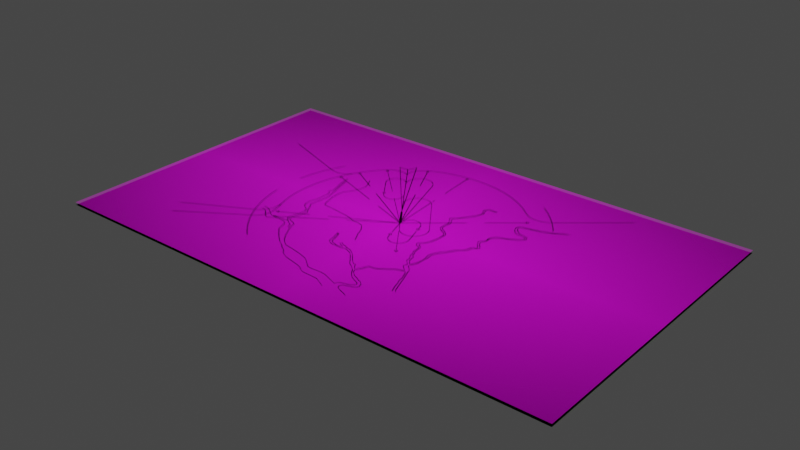 # Source: VGHS_Radar_Map_12nm.blend  (saved by Blender 3.6.13; exported with 4.5.12 LTS)
import bpy
from mathutils import Matrix  # noqa: F401  (used for matrix-valued properties, if any)

bpy.ops.wm.read_factory_settings(use_empty=True)
scene = bpy.context.scene
scene.name = 'Scene'

# ---- collections
col_reference_image = bpy.data.collections.new('Reference_Image'); scene.collection.children.link(col_reference_image)
col_map_item = bpy.data.collections.new('Map_Item'); scene.collection.children.link(col_map_item)
col_geometry_node_item = bpy.data.collections.new('Geometry Node Item'); col_map_item.children.link(col_geometry_node_item)
col_xtra_item = bpy.data.collections.new('Xtra_Item'); col_map_item.children.link(col_xtra_item)
col_text_item = bpy.data.collections.new('Text_Item'); col_map_item.children.link(col_text_item)
col_route_item = bpy.data.collections.new('Route_Item'); col_map_item.children.link(col_route_item)
col_all_theme_map = bpy.data.collections.new('All_Theme_Map'); scene.collection.children.link(col_all_theme_map)

# ---- images (referenced by path relative to the original .blend; pixels are not part of the script)
import os
ASSET_DIR = os.environ.get("B2B_ASSET_DIR", "")  # directory of the original .blend (textures are referenced by path, not embedded)
HERE = os.path.dirname(os.path.abspath(__file__))  # packed textures are extracted next to this script under _unpacked/

def load_image(name, relpath, width, height, colorspace="sRGB"):
    """Load a texture the original file referenced (path relative to the .blend, or extracted next to this script)."""
    p = next((c for c in (os.path.join(HERE, relpath), os.path.join(ASSET_DIR, relpath)) if relpath and os.path.exists(c)), "")
    if p:
        img = bpy.data.images.load(p, check_existing=True)
        img.name = name
    else:  # same state as the original file: an image datablock whose file is absent (Cycles renders it pink)
        img = bpy.data.images.new(name, width, height)
        img.source = "FILE"
        img.filepath = "//" + (relpath or name)
    img.colorspace_settings.name = colorspace
    return img
img_vor_dme_arc_psd = load_image('VOR_DME_Arc.psd', 'Reference Map/VOR_DME_Arc.psd', 1024, 1024, 'sRGB')
img_vor_dme_ils_psd = load_image('VOR_DME_ILS.psd', 'Reference Map/VOR_DME_ILS.psd', 1024, 1024, 'sRGB')
img_map_color_palette_m2_psd = load_image('Map_Color_Palette M2.psd', 'Map_Color_Palette M2.psd', 1024, 1024, 'sRGB')
img_rm_satelite_12nm_psd = load_image('RM_Satelite_12nm.psd', 'RM_Satelite_12nm.psd', 1024, 1024, 'sRGB')

# ---- materials (node trees are filled in below, after node groups)
mat_vor_dme_arc = bpy.data.materials.new('VOR_DME_Arc')
mat_vor_dme_arc.surface_render_method = 'BLENDED'
mat_vor_dme_arc.blend_method = 'BLEND'
mat_vor_dme_ils = bpy.data.materials.new('VOR_DME_ILS')
mat_vor_dme_ils.surface_render_method = 'BLENDED'
mat_vor_dme_ils.blend_method = 'BLEND'
mat_map_color_palette = bpy.data.materials.new('Map_Color_Palette')
mat_map_color_palette.use_transparent_shadow = False
mat_map_color_palette.diffuse_color = (0.0, 1.0, 0.813, 1.0)
mat_rm_satelite_12nm = bpy.data.materials.new('RM_Satelite_12nm')
mat_rm_satelite_12nm.surface_render_method = 'BLENDED'
mat_rm_satelite_12nm.blend_method = 'BLEND'

# ---- node groups
ng_gn_area_circle = bpy.data.node_groups.new('GN Area_Circle', 'GeometryNodeTree')
_s = ng_gn_area_circle.interface.new_socket(name='Geometry', in_out='OUTPUT', socket_type='NodeSocketGeometry')
_s = ng_gn_area_circle.interface.new_socket(name='Geometry', in_out='INPUT', socket_type='NodeSocketGeometry')
ng_gn_area_circle.is_modifier = True
_N = ng_gn_area_circle.nodes; _L = ng_gn_area_circle.links
n0 = _N.new('NodeGroupInput'); n0.name = 'Group Input'; n0.location = (-858, -15)
n1 = _N.new('GeometryNodeCurvePrimitiveCircle'); n1.name = 'Curve Circle 12nm'; n1.location = (-516, 75)
n1.label = 'Curve Circle 12nm'
n1.inputs[0].default_value = 60
n1.inputs[4].default_value = 222.2
n2 = _N.new('GeometryNodeCurvePrimitiveCircle'); n2.name = 'Curve Circle 14nm'; n2.location = (-518, -71)
n2.label = 'Curve Circle 14nm'
n2.inputs[0].default_value = 70
n2.inputs[4].default_value = 259.3
n3 = _N.new('GeometryNodeJoinGeometry'); n3.name = 'Join Geometry'; n3.location = (-256, 140)
n4 = _N.new('GeometryNodeCurveToMesh'); n4.name = 'Curve to Mesh'; n4.location = (-22, -65)
n5 = _N.new('NodeGroupOutput'); n5.name = 'Group Output'; n5.location = (245, -67)
n6 = _N.new('GeometryNodeCurvePrimitiveCircle'); n6.name = 'Curve Circle 10nm'; n6.location = (-517, 220)
n6.label = 'Curve Circle 10nm'
n6.inputs[0].default_value = 50
n6.inputs[4].default_value = 185.2
n7 = _N.new('GeometryNodeCurvePrimitiveCircle'); n7.name = 'Curve Circle 6nm'; n7.location = (-519, 372)
n7.label = 'Curve Circle 6nm'
n7.inputs[0].default_value = 50
n7.inputs[4].default_value = 111.1
n8 = _N.new('GeometryNodeCurvePrimitiveCircle'); n8.name = 'Curve Circle 4nm'; n8.location = (-514, 534)
n8.label = 'Curve Circle 4nm'
n8.inputs[0].default_value = 50
n8.inputs[4].default_value = 74.08
_L.new(n6.outputs[0], n3.inputs[0])
_L.new(n1.outputs[0], n3.inputs[0])
_L.new(n2.outputs[0], n3.inputs[0])
_L.new(n3.outputs[0], n4.inputs[0])
_L.new(n4.outputs[0], n5.inputs[0])
_L.new(n7.outputs[0], n3.inputs[0])
_L.new(n8.outputs[0], n3.inputs[0])
n5.is_active_output = True
ng_line_thickness = bpy.data.node_groups.new('Line Thickness', 'GeometryNodeTree')
_s = ng_line_thickness.interface.new_socket(name='Geometry', in_out='OUTPUT', socket_type='NodeSocketGeometry')
_s = ng_line_thickness.interface.new_socket(name='Geometry', in_out='INPUT', socket_type='NodeSocketGeometry')
_s = ng_line_thickness.interface.new_socket(name='Width', in_out='INPUT', socket_type='NodeSocketFloat')
_s.default_value = 1.0
_s.min_value = 0.0
_s.max_value = 100.0
_s = ng_line_thickness.interface.new_socket(name='Is Mesh', in_out='INPUT', socket_type='NodeSocketBool')
_s = ng_line_thickness.interface.new_socket(name='X Index', in_out='INPUT', socket_type='NodeSocketInt')
_s.min_value = 0
_s.max_value = 3
_s = ng_line_thickness.interface.new_socket(name='Y Index', in_out='INPUT', socket_type='NodeSocketInt')
ng_line_thickness.is_modifier = True
_N = ng_line_thickness.nodes; _L = ng_line_thickness.links
n0 = _N.new('GeometryNodeCurvePrimitiveLine'); n0.name = 'Curve Line'; n0.location = (-173, -56)
n1 = _N.new('ShaderNodeCombineXYZ'); n1.name = 'Combine XYZ'; n1.location = (-403, -89)
n2 = _N.new('ShaderNodeCombineXYZ'); n2.name = 'Combine XYZ.001'; n2.location = (-377, -246)
n3 = _N.new('ShaderNodeMath'); n3.name = 'Math'; n3.location = (-591, -81)
n3.operation = 'DIVIDE'
n3.inputs[1].default_value = -2.0
n4 = _N.new('ShaderNodeMath'); n4.name = 'Math.001'; n4.location = (-593, -250)
n4.operation = 'DIVIDE'
n4.inputs[1].default_value = 2.0
n5 = _N.new('GeometryNodeMeshToCurve'); n5.name = 'Mesh to Curve'; n5.location = (-799, -4)
n6 = _N.new('GeometryNodeSwitch'); n6.name = 'Switch'; n6.location = (-599, 147)
n7 = _N.new('NodeGroupOutput'); n7.name = 'Group Output'; n7.location = (1216, 118)
n8 = _N.new('GeometryNodeRealizeInstances'); n8.name = 'Realize Instances'; n8.location = (529, -182)
n9 = _N.new('GeometryNodeStoreNamedAttribute'); n9.name = 'Store Named Attribute'; n9.location = (749, -112)
n9.data_type = 'FLOAT2'
n9.domain = 'CORNER'
n9.inputs[2].default_value = 'UVMap'
n10 = _N.new('GeometryNodeSetMaterial'); n10.name = 'Set Material'; n10.location = (943, -142)
n10.inputs[2].default_value = mat_map_color_palette
n11 = _N.new('ShaderNodeMath'); n11.name = 'Math.002'; n11.location = (235, -340)
n11.operation = 'DIVIDE'
n12 = _N.new('ShaderNodeMath'); n12.name = 'Math.003'; n12.location = (393, -510)
n12.inputs[1].default_value = 0.125
n13 = _N.new('ShaderNodeMath'); n13.name = 'Math.004'; n13.location = (233, -510)
n13.operation = 'DIVIDE'
n14 = _N.new('ShaderNodeMath'); n14.name = 'Math.005'; n14.location = (388, -340)
n14.inputs[1].default_value = 0.125
n15 = _N.new('ShaderNodeCombineXYZ'); n15.name = 'Combine XYZ.002'; n15.location = (580, -334)
n16 = _N.new('GeometryNodeCurveToMesh'); n16.name = 'Curve to Mesh'; n16.location = (60, 59)
n17 = _N.new('NodeGroupInput'); n17.name = 'Group Input.001'; n17.location = (12, -438)
n18 = _N.new('NodeGroupInput'); n18.name = 'Group Input.002'; n18.location = (-836, 243)
n19 = _N.new('NodeGroupInput'); n19.name = 'Group Input'; n19.location = (-1149, 25)
n20 = _N.new('GeometryNodeSetCurveRadius'); n20.name = 'Set Curve Radius'; n20.location = (-362, 143)
n20.inputs[2].default_value = 1.0
n21 = _N.new('GeometryNodeInputNamedAttribute'); n21.name = 'Named Attribute'; n21.location = (35, 59)
n21.inputs[0].default_value = 'radius'
n22 = _N.new('GeometryNodeSwitch'); n22.name = 'Switch.001'; n22.location = (35, 59)
n22.input_type = 'FLOAT'
n22.inputs[1].default_value = 1.0
_L.new(n0.outputs[0], n16.inputs[1])
_L.new(n3.outputs[0], n1.inputs[0])
_L.new(n19.outputs[1], n3.inputs[0])
_L.new(n1.outputs[0], n0.inputs[0])
_L.new(n19.outputs[1], n4.inputs[0])
_L.new(n4.outputs[0], n2.inputs[0])
_L.new(n2.outputs[0], n0.inputs[1])
_L.new(n5.outputs[0], n6.inputs[2])
_L.new(n19.outputs[0], n6.inputs[1])
_L.new(n20.outputs[0], n16.inputs[0])
_L.new(n19.outputs[0], n5.inputs[0])
_L.new(n8.outputs[0], n9.inputs[0])
_L.new(n9.outputs[0], n10.inputs[0])
_L.new(n11.outputs[0], n14.inputs[0])
_L.new(n13.outputs[0], n12.inputs[0])
_L.new(n14.outputs[0], n15.inputs[0])
_L.new(n12.outputs[0], n15.inputs[1])
_L.new(n15.outputs[0], n9.inputs[3])
_L.new(n10.outputs[0], n7.inputs[0])
_L.new(n16.outputs[0], n8.inputs[0])
_L.new(n17.outputs[3], n11.inputs[1])
_L.new(n17.outputs[4], n13.inputs[1])
_L.new(n18.outputs[2], n6.inputs[0])
_L.new(n6.outputs[0], n20.inputs[0])
_L.new(n21.outputs[1], n22.inputs[0])
_L.new(n21.outputs[0], n22.inputs[2])
_L.new(n22.outputs[0], n16.inputs[2])
n7.is_active_output = True
ng_dme_text = bpy.data.node_groups.new('DME Text', 'GeometryNodeTree')
_s = ng_dme_text.interface.new_socket(name='Geometry', in_out='OUTPUT', socket_type='NodeSocketGeometry')
_s = ng_dme_text.interface.new_socket(name='Top String', in_out='INPUT', socket_type='NodeSocketString')
_s = ng_dme_text.interface.new_socket(name='Down String', in_out='INPUT', socket_type='NodeSocketString')
_s.default_value = 'R 50'
_s = ng_dme_text.interface.new_socket(name='Distance', in_out='INPUT', socket_type='NodeSocketFloat')
_s.min_value = -1e+04
_s.max_value = 1e+04
_s = ng_dme_text.interface.new_socket(name='Angle', in_out='INPUT', socket_type='NodeSocketFloat')
_s.subtype = 'ANGLE'
_s.default_value = -0.8727
ng_dme_text.is_modifier = True
_N = ng_dme_text.nodes; _L = ng_dme_text.links
n0 = _N.new('GeometryNodeResampleCurve'); n0.name = 'Resample Curve'; n0.location = (265, 428)
n0.keep_last_segment = False
n0.inputs[2].default_value = 36
n1 = _N.new('GeometryNodeFillCurve'); n1.name = 'Fill Curve'; n1.location = (268, 258)
n2 = _N.new('GeometryNodeStringToCurves'); n2.name = 'String to Curves.001'; n2.location = (60, 425)
n2.font = None
n2.align_x = 'CENTER'
n2.align_y = 'BOTTOM'
n2.pivot_mode = 'MIDPOINT'
n2.inputs[1].default_value = 12.0
n3 = _N.new('GeometryNodeResampleCurve'); n3.name = 'Resample Curve.001'; n3.location = (272, 20)
n3.keep_last_segment = False
n3.inputs[2].default_value = 36
n4 = _N.new('GeometryNodeFillCurve'); n4.name = 'Fill Curve.001'; n4.location = (274, -150)
n5 = _N.new('GeometryNodeStringToCurves'); n5.name = 'String to Curves.002'; n5.location = (67, 17)
n5.font = None
n5.align_x = 'CENTER'
n5.align_y = 'TOP'
n5.pivot_mode = 'TOP_CENTER'
n5.inputs[1].default_value = 12.0
n5.inputs[4].default_value = 0.0
n6 = _N.new('NodeGroupInput'); n6.name = 'Group Input'; n6.location = (-358, -155)
n7 = _N.new('ShaderNodeCombineXYZ'); n7.name = 'Combine XYZ'; n7.location = (80, -372)
n8 = _N.new('ShaderNodeVectorRotate'); n8.name = 'Vector Rotate'; n8.location = (298, -356)
n9 = _N.new('ShaderNodeCombineXYZ'); n9.name = 'Combine XYZ.001'; n9.location = (294, -706)
n10 = _N.new('FunctionNodeRotateEuler'); n10.name = 'Rotate Euler'; n10.location = (466, -672)
n11 = _N.new('GeometryNodeJoinGeometry'); n11.name = 'Join Geometry'; n11.location = (495, -84)
n12 = _N.new('NodeReroute'); n12.name = 'Reroute'; n12.location = (234, -730)
n12.width = 16
n12.socket_idname = 'NodeSocketFloat'
n13 = _N.new('ShaderNodeMath'); n13.name = 'Math.001'; n13.location = (9, -646)
n13.width = 177
n13.operation = 'MULTIPLY'
n13.inputs[1].default_value = -1.0
n14 = _N.new('GeometryNodeTransform'); n14.name = 'Transform Geometry'; n14.location = (812, -390)
n15 = _N.new('NodeGroupOutput'); n15.name = 'Group Output.001'; n15.location = (1034, -424)
_L.new(n2.outputs[0], n0.inputs[0])
_L.new(n0.outputs[0], n1.inputs[0])
_L.new(n11.outputs[0], n14.inputs[0])
_L.new(n7.outputs[0], n8.inputs[0])
_L.new(n9.outputs[0], n10.inputs[1])
_L.new(n6.outputs[0], n2.inputs[0])
_L.new(n5.outputs[0], n3.inputs[0])
_L.new(n3.outputs[0], n4.inputs[0])
_L.new(n6.outputs[1], n5.inputs[0])
_L.new(n1.outputs[0], n11.inputs[0])
_L.new(n4.outputs[0], n11.inputs[0])
_L.new(n14.outputs[0], n15.inputs[0])
_L.new(n6.outputs[2], n7.inputs[1])
_L.new(n6.outputs[3], n13.inputs[0])
_L.new(n12.outputs[0], n8.inputs[3])
_L.new(n8.outputs[0], n14.inputs[1])
_L.new(n10.outputs[0], n14.inputs[2])
_L.new(n12.outputs[0], n9.inputs[2])
_L.new(n13.outputs[0], n12.inputs[0])
n15.is_active_output = True
ng_gn_dme_text = bpy.data.node_groups.new('GN DME Text', 'GeometryNodeTree')
_s = ng_gn_dme_text.interface.new_socket(name='Geometry', in_out='OUTPUT', socket_type='NodeSocketGeometry')
_s = ng_gn_dme_text.interface.new_socket(name='Geometry', in_out='INPUT', socket_type='NodeSocketGeometry')
ng_gn_dme_text.is_modifier = True
_N = ng_gn_dme_text.nodes; _L = ng_gn_dme_text.links
n0 = _N.new('NodeGroupOutput'); n0.name = 'Group Output'; n0.location = (2181, -55)
n1 = _N.new('GeometryNodeJoinGeometry'); n1.name = 'Join Geometry.001'; n1.location = (1970, -51)
n2 = _N.new('GeometryNodeGroup'); n2.name = 'Group.001'; n2.location = (1416, -227)
n2.node_tree = ng_dme_text
n2.inputs[0].default_value = '12 DME'
n2.inputs[1].default_value = '2000'
n2.inputs[2].default_value = 223.0
n2.inputs[3].default_value = -0.9233
n3 = _N.new('GeometryNodeGroup'); n3.name = 'Group'; n3.location = (1611, -266)
n3.node_tree = ng_dme_text
n3.inputs[0].default_value = '12 DME'
n3.inputs[1].default_value = '2000'
n3.inputs[2].default_value = 223.0
n3.inputs[3].default_value = -0.2566
n4 = _N.new('GeometryNodeGroup'); n4.name = 'Group.006'; n4.location = (1040, -133)
n4.node_tree = ng_dme_text
n4.inputs[0].default_value = 'ARC'
n4.inputs[1].default_value = '3000'
n4.inputs[2].default_value = 223.0
n4.inputs[3].default_value = -1.6
n5 = _N.new('GeometryNodeGroup'); n5.name = 'Group.007'; n5.location = (1234, -171)
n5.node_tree = ng_dme_text
n5.inputs[0].default_value = 'ARC'
n5.inputs[1].default_value = '3000'
n5.inputs[2].default_value = 223.0
n5.inputs[3].default_value = 0.3211
n6 = _N.new('GeometryNodeGroup'); n6.name = 'Group.004'; n6.location = (267, 115)
n6.node_tree = ng_dme_text
n6.inputs[0].default_value = 'IAF'
n6.inputs[1].default_value = '14 DME'
n6.inputs[2].default_value = 260.0
n6.inputs[3].default_value = -2.293
n7 = _N.new('GeometryNodeGroup'); n7.name = 'Group.002'; n7.location = (652, -27)
n7.node_tree = ng_dme_text
n7.inputs[0].default_value = 'IAF'
n7.inputs[1].default_value = '14 DME'
n7.inputs[2].default_value = 260.0
n7.inputs[3].default_value = -1.323
n8 = _N.new('GeometryNodeGroup'); n8.name = 'Group.003'; n8.location = (454, 30)
n8.node_tree = ng_dme_text
n8.inputs[0].default_value = 'IAF'
n8.inputs[1].default_value = '14 DME'
n8.inputs[2].default_value = 260.0
n8.inputs[3].default_value = -1.894
n9 = _N.new('GeometryNodeGroup'); n9.name = 'Group.005'; n9.location = (861, -70)
n9.node_tree = ng_dme_text
n9.inputs[0].default_value = 'IAF'
n9.inputs[1].default_value = '14 DME'
n9.inputs[2].default_value = 260.0
n9.inputs[3].default_value = 0.7592
_L.new(n1.outputs[0], n0.inputs[0])
_L.new(n3.outputs[0], n1.inputs[0])
_L.new(n2.outputs[0], n1.inputs[0])
_L.new(n7.outputs[0], n1.inputs[0])
_L.new(n8.outputs[0], n1.inputs[0])
_L.new(n6.outputs[0], n1.inputs[0])
_L.new(n9.outputs[0], n1.inputs[0])
_L.new(n4.outputs[0], n1.inputs[0])
_L.new(n5.outputs[0], n1.inputs[0])
n0.is_active_output = True
ng_radial_text = bpy.data.node_groups.new('Radial Text', 'GeometryNodeTree')
_s = ng_radial_text.interface.new_socket(name='Geometry', in_out='OUTPUT', socket_type='NodeSocketGeometry')
_s = ng_radial_text.interface.new_socket(name='String', in_out='INPUT', socket_type='NodeSocketString')
_s.default_value = 'R 50'
_s = ng_radial_text.interface.new_socket(name='Angle', in_out='INPUT', socket_type='NodeSocketFloat')
_s.subtype = 'ANGLE'
_s.default_value = -0.8727
_s.min_value = 0.0
_s.max_value = 360.0
_s = ng_radial_text.interface.new_socket(name='Dist', in_out='INPUT', socket_type='NodeSocketFloat')
_s.default_value = 50.0
_s.min_value = 0.0
_s.max_value = 1000.0
ng_radial_text.is_modifier = True
_N = ng_radial_text.nodes; _L = ng_radial_text.links
n0 = _N.new('NodeGroupInput'); n0.name = 'Group Input'; n0.location = (-689, -2)
n1 = _N.new('NodeReroute'); n1.name = 'Reroute'; n1.location = (-463, -266)
n1.width = 16
n1.socket_idname = 'NodeSocketFloatAngle'
n2 = _N.new('NodeGroupOutput'); n2.name = 'Group Output'; n2.location = (845, 0)
n3 = _N.new('ShaderNodeVectorRotate'); n3.name = 'Vector Rotate'; n3.location = (-58, 43)
n4 = _N.new('ShaderNodeCombineXYZ'); n4.name = 'Combine XYZ'; n4.location = (-308, 45)
n5 = _N.new('ShaderNodeMath'); n5.name = 'Math.001'; n5.location = (-308, -87)
n5.width = 177
n5.operation = 'MULTIPLY'
n5.inputs[1].default_value = -1.0
n6 = _N.new('ShaderNodeMath'); n6.name = 'Math.002'; n6.location = (-328, -595)
n6.width = 177
n6.operation = 'MULTIPLY'
n6.inputs[1].default_value = -1.0
n7 = _N.new('ShaderNodeMath'); n7.name = 'Math.003'; n7.location = (-101, -523)
n7.width = 177
n7.operation = 'RADIANS'
n7.inputs[0].default_value = 90.0
n7.inputs[1].default_value = 90.0
n8 = _N.new('ShaderNodeMath'); n8.name = 'Math'; n8.location = (106, -573)
n8.width = 177
n9 = _N.new('ShaderNodeCombineXYZ'); n9.name = 'Combine XYZ.001'; n9.location = (110, -442)
n10 = _N.new('ShaderNodeMath'); n10.name = 'Math.005'; n10.location = (-325, -763)
n10.width = 177
n10.operation = 'RADIANS'
n10.inputs[0].default_value = 180.0
n10.inputs[1].default_value = 90.0
n11 = _N.new('ShaderNodeMath'); n11.name = 'Math.004'; n11.location = (-98, -667)
n11.width = 177
n11.operation = 'MODULO'
n12 = _N.new('FunctionNodeRotateEuler'); n12.name = 'Rotate Euler'; n12.location = (315, -333)
n13 = _N.new('GeometryNodeResampleCurve'); n13.name = 'Resample Curve'; n13.location = (-70, 490)
n13.keep_last_segment = False
n13.inputs[2].default_value = 36
n14 = _N.new('GeometryNodeFillCurve'); n14.name = 'Fill Curve'; n14.location = (-67, 320)
n15 = _N.new('GeometryNodeStringToCurves'); n15.name = 'String to Curves'; n15.location = (-274, 487)
n15.font = None
n15.align_x = 'CENTER'
n15.align_y = 'MIDDLE'
n15.pivot_mode = 'MIDPOINT'
n15.inputs[1].default_value = 12.0
n16 = _N.new('GeometryNodeTransform'); n16.name = 'Transform Geometry'; n16.location = (588, -9)
_L.new(n15.outputs[0], n13.inputs[0])
_L.new(n13.outputs[0], n14.inputs[0])
_L.new(n3.outputs[0], n16.inputs[1])
_L.new(n14.outputs[0], n16.inputs[0])
_L.new(n16.outputs[0], n2.inputs[0])
_L.new(n4.outputs[0], n3.inputs[0])
_L.new(n0.outputs[0], n15.inputs[0])
_L.new(n5.outputs[0], n3.inputs[3])
_L.new(n0.outputs[2], n4.inputs[1])
_L.new(n1.outputs[0], n5.inputs[0])
_L.new(n0.outputs[1], n1.inputs[0])
_L.new(n12.outputs[0], n16.inputs[2])
_L.new(n9.outputs[0], n12.inputs[1])
_L.new(n1.outputs[0], n6.inputs[0])
_L.new(n7.outputs[0], n8.inputs[0])
_L.new(n10.outputs[0], n11.inputs[1])
_L.new(n8.outputs[0], n9.inputs[2])
_L.new(n6.outputs[0], n11.inputs[0])
_L.new(n11.outputs[0], n8.inputs[1])
n2.is_active_output = True
ng_gn_radial_line = bpy.data.node_groups.new('GN Radial Line', 'GeometryNodeTree')
_s = ng_gn_radial_line.interface.new_socket(name='Geometry', in_out='OUTPUT', socket_type='NodeSocketGeometry')
_s = ng_gn_radial_line.interface.new_socket(name='Geometry', in_out='INPUT', socket_type='NodeSocketGeometry')
ng_gn_radial_line.is_modifier = True
_N = ng_gn_radial_line.nodes; _L = ng_gn_radial_line.links
n0 = _N.new('NodeGroupOutput'); n0.name = 'Group Output'; n0.location = (2181, -55)
n1 = _N.new('GeometryNodeGroup'); n1.name = 'Group.008'; n1.location = (1224, -209)
n1.label = 'R 314'
n1.node_tree = ng_radial_text
n1.inputs[0].default_value = 'R 314'
n1.inputs[1].default_value = 5.48
n1.inputs[2].default_value = 112.6
n2 = _N.new('GeometryNodeGroup'); n2.name = 'Group.007'; n2.location = (1073, -162)
n2.label = 'R 300'
n2.node_tree = ng_radial_text
n2.inputs[0].default_value = 'R 300'
n2.inputs[1].default_value = 5.236
n2.inputs[2].default_value = 141.2
n3 = _N.new('GeometryNodeGroup'); n3.name = 'Group.005'; n3.location = (458, 30)
n3.label = '144'
n3.node_tree = ng_radial_text
n3.inputs[0].default_value = '144°'
n3.inputs[1].default_value = 2.513
n3.inputs[2].default_value = 117.9
n4 = _N.new('GeometryNodeGroup'); n4.name = 'Group.002'; n4.location = (607, -17)
n4.label = 'R 237'
n4.node_tree = ng_radial_text
n4.inputs[0].default_value = 'R 237'
n4.inputs[1].default_value = 4.136
n4.inputs[2].default_value = 107.7
n5 = _N.new('GeometryNodeGroup'); n5.name = 'Group.003'; n5.location = (757, -61)
n5.label = 'R 242'
n5.node_tree = ng_radial_text
n5.inputs[0].default_value = 'R 242'
n5.inputs[1].default_value = 4.224
n5.inputs[2].default_value = 143.0
n6 = _N.new('GeometryNodeGroup'); n6.name = 'Group.010'; n6.location = (1525, -304)
n6.label = 'R 355'
n6.node_tree = ng_radial_text
n6.inputs[0].default_value = 'R 355'
n6.inputs[1].default_value = 6.196
n6.inputs[2].default_value = 124.0
n7 = _N.new('GeometryNodeGroup'); n7.name = 'Group.009'; n7.location = (1373, -257)
n7.label = 'LR 334'
n7.node_tree = ng_radial_text
n7.inputs[0].default_value = 'LR 334'
n7.inputs[1].default_value = 5.829
n7.inputs[2].default_value = 134.5
n8 = _N.new('GeometryNodeGroup'); n8.name = 'Group.001'; n8.location = (312, 78)
n8.label = 'R 050'
n8.node_tree = ng_radial_text
n8.inputs[0].default_value = 'R 050'
n8.inputs[1].default_value = 0.8727
n8.inputs[2].default_value = 128.2
n9 = _N.new('GeometryNodeGroup'); n9.name = 'Group.006'; n9.location = (916, -114)
n9.label = 'R 290'
n9.node_tree = ng_radial_text
n9.inputs[0].default_value = 'R 290'
n9.inputs[1].default_value = 5.061
n9.inputs[2].default_value = 91.9
n10 = _N.new('GeometryNodeJoinGeometry'); n10.name = 'Join Geometry.001'; n10.location = (1935, -54)
_L.new(n8.outputs[0], n10.inputs[0])
_L.new(n4.outputs[0], n10.inputs[0])
_L.new(n5.outputs[0], n10.inputs[0])
_L.new(n3.outputs[0], n10.inputs[0])
_L.new(n9.outputs[0], n10.inputs[0])
_L.new(n2.outputs[0], n10.inputs[0])
_L.new(n1.outputs[0], n10.inputs[0])
_L.new(n7.outputs[0], n10.inputs[0])
_L.new(n6.outputs[0], n10.inputs[0])
_L.new(n10.outputs[0], n0.inputs[0])
n0.is_active_output = True
ng_gn_arrow = bpy.data.node_groups.new('GN Arrow', 'GeometryNodeTree')
_s = ng_gn_arrow.interface.new_socket(name='Geometry', in_out='OUTPUT', socket_type='NodeSocketGeometry')
_s = ng_gn_arrow.interface.new_socket(name='Geometry', in_out='INPUT', socket_type='NodeSocketGeometry')
ng_gn_arrow.is_modifier = True
# nodes of 'GN Arrow' reference scene objects; filled in after objects exist
ng_clonemesh = bpy.data.node_groups.new('CloneMesh', 'GeometryNodeTree')
_s = ng_clonemesh.interface.new_socket(name='Geometry', in_out='OUTPUT', socket_type='NodeSocketGeometry')
_s = ng_clonemesh.interface.new_socket(name='Geometry', in_out='INPUT', socket_type='NodeSocketGeometry')
_s = ng_clonemesh.interface.new_socket(name='Collection', in_out='INPUT', socket_type='NodeSocketCollection')
_s = ng_clonemesh.interface.new_socket(name='X Index', in_out='INPUT', socket_type='NodeSocketInt')
_s.min_value = 0
_s.max_value = 7
_s = ng_clonemesh.interface.new_socket(name='Y Index', in_out='INPUT', socket_type='NodeSocketInt')
_s.min_value = 0
_s.max_value = 7
ng_clonemesh.is_modifier = True
_N = ng_clonemesh.nodes; _L = ng_clonemesh.links
n0 = _N.new('GeometryNodeCollectionInfo'); n0.name = 'Collection Info'; n0.location = (-136, 83)
n1 = _N.new('NodeGroupOutput'); n1.name = 'Group Output'; n1.location = (891, 145)
n2 = _N.new('GeometryNodeRealizeInstances'); n2.name = 'Realize Instances'; n2.location = (66, 30)
n3 = _N.new('GeometryNodeStoreNamedAttribute'); n3.name = 'Store Named Attribute'; n3.location = (286, 100)
n3.data_type = 'FLOAT2'
n3.domain = 'CORNER'
n3.inputs[2].default_value = 'UVMap'
n4 = _N.new('GeometryNodeSetMaterial'); n4.name = 'Set Material'; n4.location = (479, 69)
n4.inputs[2].default_value = mat_map_color_palette
n5 = _N.new('GeometryNodeJoinGeometry'); n5.name = 'Join Geometry'; n5.location = (575, 222)
n6 = _N.new('ShaderNodeMath'); n6.name = 'Math'; n6.location = (-228, -128)
n6.operation = 'DIVIDE'
n6.inputs[1].default_value = 8.0
n7 = _N.new('ShaderNodeMath'); n7.name = 'Math.001'; n7.location = (-230, -299)
n7.operation = 'DIVIDE'
n7.inputs[1].default_value = 8.0
n8 = _N.new('ShaderNodeMath'); n8.name = 'Math.002'; n8.location = (-75, -128)
n8.inputs[1].default_value = 0.0625
n9 = _N.new('ShaderNodeCombineXYZ'); n9.name = 'Combine XYZ'; n9.location = (117, -123)
n10 = _N.new('NodeGroupInput'); n10.name = 'Group Input'; n10.location = (-578, 131)
n11 = _N.new('ShaderNodeMath'); n11.name = 'Math.003'; n11.location = (-70, -299)
n11.inputs[1].default_value = 0.0625
n12 = _N.new('ShaderNodeMath'); n12.name = 'Math.004'; n12.location = (105, -294)
n12.operation = 'SUBTRACT'
n12.inputs[0].default_value = 1.0
_L.new(n0.outputs[0], n2.inputs[0])
_L.new(n2.outputs[0], n3.inputs[0])
_L.new(n3.outputs[0], n4.inputs[0])
_L.new(n10.outputs[2], n6.inputs[0])
_L.new(n10.outputs[3], n7.inputs[0])
_L.new(n6.outputs[0], n8.inputs[0])
_L.new(n7.outputs[0], n11.inputs[0])
_L.new(n8.outputs[0], n9.inputs[0])
_L.new(n9.outputs[0], n3.inputs[3])
_L.new(n10.outputs[1], n0.inputs[0])
_L.new(n10.outputs[0], n5.inputs[0])
_L.new(n4.outputs[0], n5.inputs[0])
_L.new(n5.outputs[0], n1.inputs[0])
_L.new(n11.outputs[0], n12.inputs[1])
_L.new(n12.outputs[0], n9.inputs[1])
n1.is_active_output = True

# ---- material node trees
mat_vor_dme_arc.use_nodes = True; mat_vor_dme_arc.node_tree.nodes.clear()
_N = mat_vor_dme_arc.node_tree.nodes; _L = mat_vor_dme_arc.node_tree.links
n0 = _N.new('ShaderNodeOutputMaterial'); n0.name = 'Material Output'; n0.location = (300, 300)
n1 = _N.new('ShaderNodeTexImage'); n1.name = 'Image Texture'; n1.location = (-200, 300)
n1.image = img_vor_dme_arc_psd
n1.extension = 'CLIP'
n2 = _N.new('ShaderNodeBsdfPrincipled'); n2.name = 'Principled BSDF'; n2.location = (0, 300)
n2.distribution = 'GGX'
n2.subsurface_method = 'RANDOM_WALK_SKIN'
n2.inputs[3].default_value = 1.45
n2.inputs[27].default_value = (0.0, 0.0, 0.0, 1.0)
n2.inputs[28].default_value = 1.0
_L.new(n1.outputs[0], n2.inputs[0])
_L.new(n1.outputs[1], n2.inputs[4])
_L.new(n2.outputs[0], n0.inputs[0])
n0.is_active_output = True
mat_vor_dme_ils.use_nodes = True; mat_vor_dme_ils.node_tree.nodes.clear()
_N = mat_vor_dme_ils.node_tree.nodes; _L = mat_vor_dme_ils.node_tree.links
n0 = _N.new('ShaderNodeOutputMaterial'); n0.name = 'Material Output'; n0.location = (300, 300)
n1 = _N.new('ShaderNodeTexImage'); n1.name = 'Image Texture'; n1.location = (-200, 300)
n1.image = img_vor_dme_ils_psd
n1.extension = 'CLIP'
n2 = _N.new('ShaderNodeBsdfPrincipled'); n2.name = 'Principled BSDF'; n2.location = (0, 300)
n2.distribution = 'GGX'
n2.subsurface_method = 'RANDOM_WALK_SKIN'
n2.inputs[3].default_value = 1.45
n2.inputs[27].default_value = (0.0, 0.0, 0.0, 1.0)
n2.inputs[28].default_value = 1.0
_L.new(n1.outputs[0], n2.inputs[0])
_L.new(n1.outputs[1], n2.inputs[4])
_L.new(n2.outputs[0], n0.inputs[0])
n0.is_active_output = True
mat_map_color_palette.use_nodes = True; mat_map_color_palette.node_tree.nodes.clear()
_N = mat_map_color_palette.node_tree.nodes; _L = mat_map_color_palette.node_tree.links
n0 = _N.new('ShaderNodeBsdfPrincipled'); n0.name = 'Principled BSDF'; n0.location = (10, 300)
n0.distribution = 'GGX'
n0.subsurface_method = 'RANDOM_WALK_SKIN'
n0.inputs[3].default_value = 1.45
n0.inputs[27].default_value = (0.0, 0.0, 0.0, 1.0)
n0.inputs[28].default_value = 1.0
n1 = _N.new('ShaderNodeOutputMaterial'); n1.name = 'Material Output'; n1.location = (300, 300)
n2 = _N.new('ShaderNodeTexImage'); n2.name = 'Image Texture'; n2.location = (-280, 278)
n2.image = img_map_color_palette_m2_psd
_L.new(n0.outputs[0], n1.inputs[0])
_L.new(n2.outputs[0], n0.inputs[0])
n1.is_active_output = True
mat_rm_satelite_12nm.use_nodes = True; mat_rm_satelite_12nm.node_tree.nodes.clear()
_N = mat_rm_satelite_12nm.node_tree.nodes; _L = mat_rm_satelite_12nm.node_tree.links
n0 = _N.new('ShaderNodeOutputMaterial'); n0.name = 'Material Output'; n0.location = (300, 300)
n1 = _N.new('ShaderNodeTexImage'); n1.name = 'Image Texture'; n1.location = (-200, 300)
n1.image = img_rm_satelite_12nm_psd
n1.extension = 'CLIP'
n2 = _N.new('ShaderNodeBsdfPrincipled'); n2.name = 'Principled BSDF'; n2.location = (0, 300)
n2.distribution = 'GGX'
n2.subsurface_method = 'RANDOM_WALK_SKIN'
n2.inputs[3].default_value = 1.45
n2.inputs[27].default_value = (0.0, 0.0, 0.0, 1.0)
n2.inputs[28].default_value = 1.0
_L.new(n1.outputs[0], n2.inputs[0])
_L.new(n1.outputs[1], n2.inputs[4])
_L.new(n2.outputs[0], n0.inputs[0])
n0.is_active_output = True

# ---- world
world_world = bpy.data.worlds.new('World'); scene.world = world_world
world_world.use_nodes = True; world_world.node_tree.nodes.clear()
_N = world_world.node_tree.nodes; _L = world_world.node_tree.links
n0 = _N.new('ShaderNodeOutputWorld'); n0.name = 'World Output'; n0.location = (300, 300)
n1 = _N.new('ShaderNodeBackground'); n1.name = 'Background'; n1.location = (10, 300)
n1.inputs[0].default_value = (0.05088, 0.05088, 0.05088, 1.0)
_L.new(n1.outputs[0], n0.inputs[0])
n0.is_active_output = True
world_world.color = (0.05088, 0.05088, 0.05088)
world_world.use_sun_shadow = False
world_world.sun_shadow_jitter_overblur = 0.0

# ---- meshes
me_plane_001 = bpy.data.meshes.new('Plane.001')
me_plane_001.from_pydata([(-260.0, -260.0, 0.0), (260.0, -260.0, 0.0), (-260.0, 260.0, 0.0), (260.0, 260.0, 0.0)], [(2, 0), (0, 1), (1, 3), (3, 2)], [])
_uv = me_plane_001.uv_layers.new(name='UVMap')
_uv.uv.foreach_set('vector', [])
me_plane_001.update()
me_vor_dme_arc = bpy.data.meshes.new('VOR_DME_Arc')
me_vor_dme_arc.from_pydata([(-329.6, -238.7, -10.0), (302.2, -238.7, -10.0), (-329.6, 295.7, -10.0), (302.2, 295.7, -10.0), (-3.484e-05, -238.7, -10.0), (-3.484e-05, 295.7, -10.0), (-329.6, 0.0, -10.0), (302.2, 0.0, -10.0), (-3.484e-05, 0.0, -10.0)], [], [(8, 7, 3, 5), (6, 8, 5, 2), (0, 4, 8, 6), (4, 1, 7, 8)])
_uv = me_vor_dme_arc.uv_layers.new(name='UVMap')
_uv.uv.foreach_set('vector', [0.5217, 0.4466, 1.0, 0.4466, 1.0, 1.0, 0.5217, 1.0, 0.0, 0.4466, 0.5217, 0.4466, 0.5217, 1.0, 0.0, 1.0, 0.0, 0.0, 0.5217, 0.0, 0.5217, 0.4466, 0.0, 0.4466, 0.5217, 0.0, 1.0, 0.0, 1.0, 0.4466, 0.5217, 0.4466])
me_vor_dme_arc.materials.append(mat_vor_dme_arc)
me_vor_dme_arc.update()
me_vor_dme_ils = bpy.data.meshes.new('VOR_DME_ILS')
me_vor_dme_ils.from_pydata([(-224.8, -192.5, -10.0), (215.9, -192.5, -10.0), (-224.8, 256.4, -10.0), (215.9, 256.4, -10.0), (2.383e-05, -192.5, -10.0), (2.383e-05, 256.4, -10.0), (-224.8, -3.345e-06, -10.0), (215.9, -3.345e-06, -10.0), (2.383e-05, -3.345e-06, -10.0)], [], [(8, 7, 3, 5), (6, 8, 5, 2), (0, 4, 8, 6), (4, 1, 7, 8)])
_uv = me_vor_dme_ils.uv_layers.new(name='UVMap')
_uv.uv.foreach_set('vector', [0.5101, 0.4288, 1.0, 0.4288, 1.0, 1.0, 0.5101, 1.0, 0.0, 0.4288, 0.5101, 0.4288, 0.5101, 1.0, 0.0, 1.0, 0.0, 0.0, 0.5101, 0.0, 0.5101, 0.4288, 0.0, 0.4288, 0.5101, 0.0, 1.0, 0.0, 1.0, 0.4288, 0.5101, 0.4288])
me_vor_dme_ils.materials.append(mat_vor_dme_ils)
me_vor_dme_ils.update()
me_plane_008 = bpy.data.meshes.new('Plane.008')
me_plane_008.from_pydata([(-3.804, 3.21e-05, 0.0), (3.804, -3.21e-05, 0.0), (1.608e-05, 5.925, 0.0), (2.015, 0.9697, 0.0), (-2.015, 0.9698, 0.0), (4.818e-05, 4.109, 0.0)], [], [(4, 3, 1, 0), (5, 4, 0, 2), (3, 5, 2, 1)])
_uv = me_plane_008.uv_layers.new(name='UVMap')
_uv.uv.foreach_set('vector', [0.0, 0.0, 0.0, 0.0, 0.0, 0.0, 0.0, 0.0, 0.0, 0.0, 0.0, 0.0, 0.0, 0.0, 0.0, 0.0, 0.0, 0.0, 0.0, 0.0, 0.0, 0.0, 0.0, 0.0])
me_plane_008.materials.append(mat_map_color_palette)
me_plane_008.update()
me_plane_010 = bpy.data.meshes.new('Plane.010')
me_plane_010.from_pydata([(-119.3, -22.44, 0.0), (-68.95, -22.44, 0.0), (-119.3, 9.3, 0.0), (-68.95, 9.3, 0.0), (-68.95, -7.401, 0.0), (-35.48, -7.401, 0.0), (0.0, 0.0, 0.0)], [(2, 0), (0, 1), (1, 3), (3, 2), (4, 5), (5, 6)], [])
_uv = me_plane_010.uv_layers.new(name='UVMap')
_uv.uv.foreach_set('vector', [])
me_plane_010.materials.append(mat_map_color_palette)
me_plane_010.update()
me_plane = bpy.data.meshes.new('Plane')
me_plane.from_pydata([(-223.7, -110.0, 0.0), (-196.5, -127.2, 0.0), (-158.7, -121.3, 0.0), (42.95, -239.2, 0.0), (-184.7, 66.42, 0.0), (-165.9, 1.765, 0.0), (-36.27, -193.5, 0.0), (-21.2, -205.1, 0.0), (-15.59, -209.9, 0.0), (-6.998, -210.8, 0.0), (53.57, -222.4, 0.0), (81.32, -202.7, 0.0), (79.93, -205.3, 0.0), (73.9, -210.1, 0.0), (66.13, -211.8, 0.0), (57.85, -214.7, 0.0), (53.62, -218.9, 0.0), (90.58, -238.5, 0.0), (76.82, -213.6, 0.0), (72.22, -215.8, 0.0), (67.5, -216.7, 0.0), (65.27, -218.8, 0.0), (63.9, -223.2, 0.0), (66.01, -227.8, 0.0), (73.09, -231.2, 0.0), (85.9, -235.8, 0.0), (112.8, -76.48, 0.0), (112.8, -92.51, 0.0), (106.2, -104.3, 0.0), (105.7, -106.8, 0.0), (112.5, -112.5, 0.0), (117.2, -118.3, 0.0), (117.7, -122.2, 0.0), (127.0, -144.6, 0.0), (128.4, -149.3, 0.0), (138.8, -177.3, 0.0), (142.5, -181.6, 0.0), (114.2, -41.52, 0.0), (109.6, -50.08, 0.0), (108.5, -54.94, 0.0), (108.1, -58.95, 0.0), (109.3, -64.1, 0.0), (110.8, -69.88, 0.0), (111.3, -77.3, 0.0), (110.2, -83.05, 0.0), (55.77, 71.39, 0.0), (54.39, 69.05, 0.0), (55.1, 67.02, 0.0), (62.37, 56.07, 0.0), (63.75, 52.01, 0.0), (-55.37, -93.49, 0.0), (-41.52, -124.7, 0.0), (-45.69, -120.0, 0.0), (-35.2, -125.7, 0.0), (-46.3, -116.6, 0.0), (-47.74, -110.6, 0.0), (-49.92, -104.5, 0.0), (-52.09, -99.01, 0.0), (-158.9, -91.98, 0.0), (-162.5, -100.9, 0.0), (-161.9, -107.0, 0.0), (-170.9, -119.9, 0.0), (-216.9, -109.9, 0.0), (-210.5, -113.8, 0.0), (-178.4, -121.8, 0.0), (-188.3, -127.5, 0.0), (-192.5, -129.3, 0.0), (-153.5, -123.8, 0.0), (-147.7, -135.1, 0.0), (-144.9, -144.3, 0.0), (-149.6, -128.8, 0.0), (-142.3, -148.4, 0.0), (-125.7, -165.1, 0.0), (-110.4, -178.0, 0.0), (-101.5, -183.1, 0.0), (-96.95, -186.3, 0.0), (-92.64, -191.0, 0.0), (-88.66, -192.1, 0.0), (-83.36, -195.7, 0.0), (-78.06, -202.8, 0.0), (-64.26, -209.5, 0.0), (-29.47, -217.0, 0.0), (-22.96, -219.4, 0.0), (-18.43, -223.5, 0.0), (-11.36, -227.1, 0.0), (21.62, -228.4, 0.0), (34.5, -234.9, 0.0), (-158.3, -111.7, 0.0), (-152.1, -116.5, 0.0), (-145.7, -121.1, 0.0), (-140.8, -123.0, 0.0), (-135.9, -133.7, 0.0), (-224.6, -102.7, 0.0), (-216.4, -102.9, 0.0), (-210.5, -105.2, 0.0), (-182.6, -118.5, 0.0), (-176.4, -116.8, 0.0), (-153.8, -115.3, 0.0), (-191.2, -118.6, 0.0), (-157.4, -81.38, 0.0), (-156.5, -71.44, 0.0), (-161.5, -62.17, 0.0), (-167.9, -58.86, 0.0), (-172.6, -55.41, 0.0), (-177.2, -47.06, 0.0), (-177.3, -32.22, 0.0), (-173.6, -21.75, 0.0), (-173.0, 4.356, 0.0), (-175.2, 11.31, 0.0), (-178.8, 14.99, 0.0), (-181.7, 16.28, 0.0), (-182.0, 20.7, 0.0), (-176.5, 19.07, 0.0), (-176.9, 23.86, 0.0), (-178.1, 28.46, 0.0), (-181.5, 40.79, 0.0), (-184.5, 48.8, 0.0), (-186.7, 58.09, 0.0), (-188.1, 66.65, 0.0), (-189.0, 72.82, 0.0), (-190.6, 77.51, 0.0), (-164.8, -5.058, 0.0), (-165.5, -17.78, 0.0), (-168.2, -38.13, 0.0), (-168.3, -42.55, 0.0), (-167.4, -45.95, 0.0), (-164.5, -48.44, 0.0), (-155.0, -65.83, 0.0), (-150.3, -71.72, 0.0), (-150.6, -78.26, 0.0), (-153.3, -93.07, 0.0), (-156.5, -101.2, 0.0), (-156.9, -104.9, 0.0), (-155.9, -108.8, 0.0), (-152.8, -111.3, 0.0), (-138.8, -116.2, 0.0), (-136.8, -118.4, 0.0), (-130.9, -134.6, 0.0), (-118.0, -156.9, 0.0), (-107.9, -170.1, 0.0), (-94.42, -180.5, 0.0), (-74.76, -183.5, 0.0), (-53.26, -188.0, 0.0), (12.24, -209.7, 0.0), (22.41, -210.8, 0.0), (-178.5, 43.72, 0.0), (-174.9, 33.8, 0.0), (79.59, -198.7, 0.0), (70.27, -194.8, 0.0), (61.3, -190.4, 0.0), (52.5, -182.0, 0.0), (45.42, -171.7, 0.0), (34.9, -163.2, 0.0), (30.76, -161.6, 0.0), (23.6, -153.6, 0.0), (21.44, -150.2, 0.0), (17.56, -146.5, 0.0), (12.21, -139.6, 0.0), (4.703, -132.9, 0.0), (-7.548, -127.9, 0.0), (-12.98, -127.9, 0.0), (-17.47, -129.9, 0.0), (-36.62, -129.9, 0.0), (-43.35, -128.1, 0.0), (-48.7, -123.7, 0.0), (-50.86, -117.9, 0.0), (-51.63, -109.4, 0.0), (-54.31, -104.9, 0.0), (-55.17, -98.71, 0.0), (-58.11, -94.05, 0.0), (81.29, -212.7, 0.0), (87.25, -209.2, 0.0), (88.99, -204.8, 0.0), (86.65, -197.8, 0.0), (80.27, -192.5, 0.0), (75.27, -191.1, 0.0), (68.62, -187.3, 0.0), (59.31, -183.5, 0.0), (58.1, -181.7, 0.0), (51.89, -176.4, 0.0), (49.05, -170.7, 0.0), (56.03, -160.2, 0.0), (56.98, -156.8, 0.0), (60.69, -148.4, 0.0), (71.47, -147.6, 0.0), (78.63, -143.2, 0.0), (81.91, -140.1, 0.0), (89.5, -135.9, 0.0), (97.09, -129.6, 0.0), (106.4, -126.2, 0.0), (110.3, -124.1, 0.0), (113.7, -123.9, 0.0), (116.4, -127.0, 0.0), (122.6, -141.8, 0.0), (124.0, -149.3, 0.0), (125.0, -153.6, 0.0), (127.9, -158.9, 0.0), (130.1, -167.3, 0.0), (136.5, -182.9, 0.0), (-29.81, -127.6, 0.0), (-19.81, -127.5, 0.0), (-17.8, -126.2, 0.0), (-21.39, -123.1, 0.0), (-25.35, -122.3, 0.0), (-30.45, -118.0, 0.0), (-28.8, -115.1, 0.0), (-21.75, -119.8, 0.0), (-15.86, -120.8, 0.0), (-11.04, -123.3, 0.0), (-0.975, -125.6, 0.0), (7.365, -131.0, 0.0), (15.13, -137.8, 0.0), (31.88, -155.0, 0.0), (25.48, -149.3, 0.0), (35.26, -157.1, 0.0), (37.63, -155.6, 0.0), (40.94, -161.6, 0.0), (46.98, -168.1, 0.0), (58.27, -146.9, 0.0), (70.2, -145.4, 0.0), (74.8, -143.3, 0.0), (81.69, -137.3, 0.0), (89.22, -132.9, 0.0), (95.26, -127.6, 0.0), (102.6, -124.6, 0.0), (108.2, -123.3, 0.0), (109.4, -121.5, 0.0), (108.4, -119.4, 0.0), (100.3, -112.9, 0.0), (99.46, -109.7, 0.0), (101.2, -105.7, 0.0), (100.9, -102.7, 0.0), (92.32, -94.11, 0.0), (91.67, -85.82, 0.0), (89.27, -82.32, 0.0), (85.73, -76.88, 0.0), (85.38, -70.51, 0.0), (81.38, -63.94, 0.0), (81.63, -56.66, 0.0), (80.39, -49.59, 0.0), (78.26, -46.76, 0.0), (74.69, -45.59, 0.0), (71.48, -43.93, 0.0), (68.69, -40.39, 0.0), (68.65, -36.15, 0.0), (71.61, -32.15, 0.0), (77.6, -27.04, 0.0), (79.3, -23.83, 0.0), (81.97, -15.34, 0.0), (84.3, 0.09193, 0.0), (84.01, 10.2, 0.0), (82.84, 14.95, 0.0), (80.01, 18.15, 0.0), (71.86, 22.77, 0.0), (67.03, 26.14, 0.0), (63.62, 30.38, 0.0), (62.83, 34.87, 0.0), (65.32, 80.48, 0.0), (70.45, 87.06, 0.0), (83.49, 108.1, 0.0), (86.58, 116.3, 0.0), (86.64, 121.6, 0.0), (81.8, 127.1, 0.0), (81.55, 133.6, 0.0), (86.22, 139.7, 0.0), (103.4, 140.0, 0.0), (103.7, 137.6, 0.0), (89.33, 137.1, 0.0), (86.22, 135.5, 0.0), (85.11, 131.9, 0.0), (85.73, 127.4, 0.0), (88.21, 123.3, 0.0), (89.08, 117.5, 0.0), (84.24, 101.3, 0.0), (74.67, 87.68, 0.0), (67.34, 78.86, 0.0), (61.89, 71.79, 0.0), (61.4, 64.08, 0.0), (60.21, 67.97, 0.0), (64.12, 60.2, 0.0), (67.07, 54.09, 0.0), (67.07, 48.56, 0.0), (65.48, 39.93, 0.0), (65.77, 35.33, 0.0), (66.99, 31.3, 0.0), (70.01, 28.21, 0.0), (76.27, 24.83, 0.0), (84.61, 17.86, 0.0), (86.48, 14.41, 0.0), (86.98, 8.151, 0.0), (81.41, 20.55, 0.0), (86.08, -7.911, 0.0), (84.0, -19.56, 0.0), (82.37, -24.13, 0.0), (79.35, -28.7, 0.0), (75.81, -32.67, 0.0), (73.65, -35.86, 0.0), (72.96, -39.31, 0.0), (76.41, -41.56, 0.0), (80.47, -44.58, 0.0), (82.88, -48.46, 0.0), (83.14, -55.1, 0.0), (84.69, -64.42, 0.0), (87.54, -68.04, 0.0), (88.23, -71.75, 0.0), (89.78, -76.07, 0.0), (93.84, -79.0, 0.0), (94.88, -85.82, 0.0), (96.25, -91.79, 0.0), (99.12, -94.91, 0.0), (101.8, -99.52, 0.0), (103.4, -100.0, 0.0), (105.8, -98.09, 0.0), (109.4, -89.7, 0.0), (116.5, -36.66, 0.0), (123.7, -28.75, 0.0), (125.2, -24.98, 0.0), (131.8, -15.69, 0.0), (140.8, -8.503, 0.0), (143.8, -1.793, 0.0), (145.3, 4.798, 0.0), (146.5, 8.332, 0.0), (151.9, 9.051, 0.0), (154.0, 10.61, 0.0), (151.9, 16.0, 0.0), (153.9, 13.48, 0.0), (148.0, 20.55, 0.0), (145.9, 25.17, 0.0), (142.7, 29.12, 0.0), (142.3, 31.4, 0.0), (143.6, 34.45, 0.0), (149.4, 39.43, 0.0), (150.3, 42.0, 0.0), (150.0, 45.42, 0.0), (149.1, 49.91, 0.0), (149.2, 52.85, 0.0), (152.0, 58.18, 0.0), (155.2, 62.61, 0.0), (159.5, 64.71, 0.0), (166.1, 67.41, 0.0), (172.4, 68.96, 0.0), (177.2, 72.08, 0.0), (181.9, 75.44, 0.0), (187.7, 78.37, 0.0), (191.8, 81.73, 0.0), (195.2, 85.08, 0.0), (195.5, 88.38, 0.0), (194.1, 91.61, 0.0), (189.7, 92.45, 0.0), (177.3, 93.17, 0.0), (169.8, 97.66, 0.0), (164.0, 105.2, 0.0), (162.3, 111.9, 0.0), (162.7, 116.5, 0.0), (167.6, 120.4, 0.0), (191.6, 125.8, 0.0), (198.7, 127.5, 0.0), (212.3, 132.8, 0.0), (221.4, 135.3, 0.0), (240.0, 147.6, 0.0), (230.1, 142.0, 0.0), (113.8, -70.27, 0.0), (112.3, -55.23, 0.0), (117.4, -44.8, 0.0), (125.1, -34.36, 0.0), (132.1, -23.18, 0.0), (137.7, -14.36, 0.0), (144.9, -9.391, 0.0), (147.7, -4.297, 0.0), (149.3, 4.151, 0.0), (152.3, 7.214, 0.0), (155.8, 9.659, 0.0), (157.9, 13.25, 0.0), (156.3, 16.92, 0.0), (151.8, 21.67, 0.0), (148.0, 26.41, 0.0), (147.6, 30.65, 0.0), (150.5, 36.33, 0.0), (152.2, 40.0, 0.0), (152.2, 50.35, 0.0), (155.1, 55.96, 0.0), (159.2, 58.48, 0.0), (164.1, 63.51, 0.0), (170.7, 66.67, 0.0), (178.3, 69.4, 0.0), (185.5, 74.08, 0.0), (190.6, 75.52, 0.0), (198.5, 84.07, 0.0), (199.4, 88.17, 0.0), (196.3, 93.85, 0.0), (178.7, 97.66, 0.0), (169.9, 105.1, 0.0), (166.9, 109.5, 0.0), (165.5, 113.2, 0.0), (166.6, 116.3, 0.0), (178.8, 120.3, 0.0), (194.7, 124.0, 0.0), (203.4, 125.8, 0.0), (214.8, 130.2, 0.0), (222.5, 134.0, 0.0), (245.9, 147.5, 0.0), (-153.1, 96.41, 0.0), (-150.7, 92.96, 0.0), (-143.5, 78.28, 0.0), (-141.2, 71.32, 0.0), (-141.7, 62.82, 0.0), (-144.6, 50.39, 0.0), (-149.3, 41.62, 0.0), (-157.6, 28.9, 0.0), (-158.8, 17.3, 0.0), (-157.9, 1.382, 0.0), (-151.5, -21.83, 0.0), (-147.9, -29.69, 0.0), (-146.7, -30.63, 0.0), (-123.3, -32.82, 0.0), (-91.58, -37.19, 0.0), (-86.76, -37.84, 0.0), (-72.47, -42.48, 0.0), (-68.66, -44.49, 0.0), (-65.06, -44.93, 0.0), (-54.5, -45.14, 0.0), (-46.95, -47.23, 0.0), (-44.36, -48.81, 0.0), (-36.95, -58.01, 0.0), (-34.51, -61.39, 0.0), (-30.63, -70.95, 0.0), (-29.76, -74.12, 0.0), (-28.18, -76.7, 0.0), (-22.93, -85.83, 0.0), (-18.12, -94.97, 0.0)], [(2, 67), (5, 121), (63, 1), (61, 2), (146, 5), (142, 6), (7, 8), (8, 9), (144, 10), (12, 11), (13, 12), (14, 13), (15, 14), (16, 15), (10, 16), (19, 18), (20, 19), (21, 20), (22, 21), (23, 22), (24, 23), (25, 24), (17, 25), (27, 26), (28, 27), (29, 28), (30, 29), (31, 30), (32, 31), (33, 32), (34, 33), (35, 34), (36, 35), (39, 38), (40, 39), (41, 40), (42, 41), (43, 42), (44, 43), (313, 44), (47, 46), (48, 47), (49, 48), (256, 49), (50, 57), (53, 199), (52, 51), (54, 52), (51, 53), (55, 54), (56, 55), (57, 56), (58, 59), (59, 60), (64, 61), (0, 62), (62, 63), (65, 64), (66, 65), (1, 66), (70, 68), (68, 69), (67, 70), (69, 71), (71, 72), (72, 73), (73, 74), (74, 75), (75, 76), (76, 77), (77, 78), (78, 79), (79, 80), (80, 81), (81, 82), (82, 83), (83, 84), (84, 85), (85, 86), (3, 86), (60, 87), (87, 88), (88, 89), (89, 90), (90, 91), (92, 93), (93, 94), (98, 95), (95, 96), (96, 97), (94, 98), (99, 58), (100, 99), (101, 100), (102, 101), (103, 102), (104, 103), (105, 104), (106, 105), (107, 106), (108, 107), (109, 108), (110, 109), (111, 112), (112, 113), (113, 114), (114, 115), (115, 116), (116, 117), (117, 118), (118, 119), (119, 120), (121, 122), (122, 123), (123, 124), (124, 125), (125, 126), (126, 127), (127, 128), (128, 129), (129, 130), (130, 131), (131, 132), (132, 133), (133, 134), (134, 135), (135, 136), (136, 137), (137, 138), (138, 139), (139, 140), (140, 141), (141, 142), (6, 7), (9, 143), (143, 144), (4, 145), (145, 146), (11, 147), (147, 148), (148, 149), (149, 150), (150, 151), (151, 152), (152, 153), (153, 154), (154, 155), (155, 156), (156, 157), (157, 158), (158, 159), (159, 160), (160, 161), (161, 162), (162, 163), (163, 164), (164, 165), (165, 166), (166, 167), (167, 168), (168, 169), (18, 170), (170, 171), (171, 172), (172, 173), (173, 174), (174, 175), (175, 176), (176, 177), (177, 178), (178, 179), (179, 180), (180, 181), (181, 182), (182, 183), (183, 184), (184, 185), (185, 186), (186, 187), (187, 188), (188, 189), (189, 190), (190, 191), (191, 192), (192, 193), (193, 194), (194, 195), (195, 196), (196, 197), (197, 198), (199, 200), (200, 201), (201, 202), (202, 203), (203, 204), (205, 206), (206, 207), (207, 208), (208, 209), (209, 210), (210, 211), (213, 212), (211, 213), (212, 214), (214, 215), (215, 216), (216, 217), (217, 218), (218, 219), (219, 220), (220, 221), (221, 222), (222, 223), (223, 224), (224, 225), (225, 226), (226, 227), (227, 228), (228, 229), (229, 230), (230, 231), (231, 232), (232, 233), (233, 234), (234, 235), (235, 236), (236, 237), (237, 238), (238, 239), (239, 240), (240, 241), (241, 242), (242, 243), (243, 244), (244, 245), (245, 246), (246, 247), (247, 248), (248, 249), (249, 250), (250, 251), (251, 252), (252, 253), (253, 254), (254, 255), (255, 256), (46, 45), (45, 257), (257, 258), (258, 259), (259, 260), (260, 261), (261, 262), (262, 263), (263, 264), (264, 265), (266, 267), (267, 268), (268, 269), (269, 270), (270, 271), (271, 272), (272, 273), (273, 274), (274, 275), (275, 276), (278, 277), (276, 278), (277, 279), (279, 280), (280, 281), (281, 282), (282, 283), (283, 284), (284, 285), (285, 286), (290, 287), (287, 288), (288, 289), (286, 290), (289, 291), (291, 292), (292, 293), (293, 294), (294, 295), (295, 296), (296, 297), (297, 298), (298, 299), (299, 300), (300, 301), (301, 302), (302, 303), (303, 304), (304, 305), (305, 306), (306, 307), (307, 308), (308, 309), (309, 310), (310, 311), (311, 312), (312, 313), (38, 37), (37, 314), (314, 315), (315, 316), (316, 317), (317, 318), (318, 319), (319, 320), (320, 321), (321, 322), (322, 323), (325, 324), (323, 325), (324, 326), (326, 327), (327, 328), (328, 329), (329, 330), (330, 331), (331, 332), (332, 333), (333, 334), (334, 335), (335, 336), (336, 337), (337, 338), (338, 339), (339, 340), (340, 341), (341, 342), (342, 343), (343, 344), (344, 345), (345, 346), (346, 347), (347, 348), (348, 349), (349, 350), (350, 351), (351, 352), (352, 353), (353, 354), (354, 355), (355, 356), (356, 357), (357, 358), (360, 359), (358, 360), (26, 361), (361, 362), (362, 363), (363, 364), (364, 365), (365, 366), (366, 367), (367, 368), (368, 369), (369, 370), (370, 371), (371, 372), (372, 373), (373, 374), (374, 375), (375, 376), (376, 377), (377, 378), (378, 379), (379, 380), (380, 381), (381, 382), (382, 383), (383, 384), (384, 385), (385, 386), (386, 387), (387, 388), (388, 389), (389, 390), (390, 391), (391, 392), (392, 393), (393, 394), (394, 395), (395, 396), (396, 397), (397, 398), (398, 399), (399, 400), (401, 402), (402, 403), (403, 404), (404, 405), (405, 406), (406, 407), (407, 408), (408, 409), (409, 410), (410, 411), (411, 412), (412, 413), (413, 414), (414, 415), (415, 416), (416, 417), (417, 418), (418, 419), (419, 420), (420, 421), (421, 422), (422, 423), (423, 424), (424, 425), (425, 426), (426, 427), (427, 428), (428, 429)], [])
_uv = me_plane.uv_layers.new(name='UVMap')
_uv.uv.foreach_set('vector', [])
me_plane.materials.append(mat_map_color_palette)
me_plane.update()
me_plane_009 = bpy.data.meshes.new('Plane.009')
me_plane_009.from_pydata([], [], [])
_uv = me_plane_009.uv_layers.new(name='UVMap')
_uv.uv.foreach_set('vector', [])
me_plane_009.update()
me_plane_002 = bpy.data.meshes.new('Plane.002')
me_plane_002.from_pydata([(0.0, 0.0, 0.0), (-180.7, -117.3, 0.0), (-103.4, -67.18, 0.0), (-77.33, -50.22, 0.0), (0.0, 0.0, 0.0), (-190.2, -101.1, 0.0), (-140.0, -74.46, 0.0), (-112.0, -59.57, 0.0), (0.0, 0.0, 0.0), (-202.4, 73.68, 0.0), (-101.0, 36.78, 0.0), (-71.5, 26.02, 0.0), (0.0, 0.0, 0.0), (165.0, 138.5, 0.0), (110.4, 92.61, 0.0), (87.2, 73.17, 0.0), (0.0, 0.0, 0.0), (-186.6, 107.7, 0.0), (-136.2, 78.63, 0.0), (-108.3, 62.54, 0.0), (0.0, 0.0, 0.0), (-155.0, 149.7, 0.0), (-92.47, 89.29, 0.0), (-69.37, 66.99, 0.0), (0.0, 0.0, 0.0), (-18.78, 214.6, 0.0), (-12.31, 140.8, 0.0), (-9.405, 107.5, 0.0), (0.0, 0.0, 0.0), (-94.44, 193.6, 0.0), (-67.16, 137.7, 0.0), (-51.04, 104.6, 0.0), (47.56, -65.46, 0.0), (46.08, -63.43, 0.0), (52.48, -72.23, 0.0), (50.72, -69.81, 0.0), (55.88, -76.91, 0.0), (43.87, -60.39, 0.0), (42.25, -58.16, 0.0), (36.62, -50.4, 0.0), (35.24, -48.51, 0.0), (31.84, -43.82, 0.0), (30.08, -41.4, 0.0), (26.68, -36.72, 0.0), (24.92, -34.3, 0.0), (18.2, -25.05, 0.0), (-8.255, 94.35, 0.0), (-8.758, 100.1, 0.0), (20.99, -28.89, 0.0), (22.13, -30.46, 0.0), (39.12, -53.85, 0.0), (40.13, -55.23, 0.0)], [(2, 1), (3, 0), (6, 5), (7, 4), (10, 9), (11, 8), (14, 13), (15, 12), (18, 17), (19, 16), (22, 21), (23, 20), (26, 25), (30, 29), (31, 28), (32, 35), (33, 37), (34, 36), (40, 41), (42, 43), (46, 24), (47, 27), (48, 45), (49, 44), (50, 39), (51, 38)], [])
_uv = me_plane_002.uv_layers.new(name='UVMap')
_uv.uv.foreach_set('vector', [])
me_plane_002.update()
me_plane_011 = bpy.data.meshes.new('Plane.011')
me_plane_011.from_pydata([(174.3, 146.3, 0.0), (165.0, 138.5, 0.0), (-19.84, 226.7, 0.0), (-18.78, 214.6, 0.0), (-99.77, 204.6, 0.0), (-94.44, 193.6, 0.0), (-163.7, 158.1, 0.0), (-155.0, 149.7, 0.0), (-197.1, 113.8, 0.0), (-186.6, 107.7, 0.0), (-213.9, 77.84, 0.0), (-202.4, 73.68, 0.0), (-199.7, -105.9, 0.0), (-190.2, -101.1, 0.0), (-190.8, -123.9, 0.0), (-180.7, -117.3, 0.0), (62.98, -86.6, 0.0), (57.57, -79.15, 0.0), (11.13, -34.26, 0.0), (14.06, -43.28, 0.0), (39.84, -3.217, 0.0), (37.92, 2.668, 0.0), (-102.4, 78.15, 0.0), (-98.95, 73.39, 0.0)], [(1, 0), (3, 2), (5, 4), (7, 6), (9, 8), (11, 10), (13, 12), (15, 14), (17, 16), (19, 18), (21, 20), (23, 22)], [])
_uv = me_plane_011.uv_layers.new(name='UVMap')
_uv.uv.foreach_set('vector', [])
me_plane_011.materials.append(mat_map_color_palette)
me_plane_011.update()
me_plane_016 = bpy.data.meshes.new('Plane.016')
me_plane_016.from_pydata([(-2.201, 89.79, 0.0), (-43.46, 59.82, 0.0), (54.01, 12.42, 0.0), (12.75, -17.55, 0.0), (-23.81, 100.2, 0.0), (-28.75, 99.55, 0.0), (-33.47, 97.92, 0.0), (-37.77, 95.4, 0.0), (-41.51, 92.09, 0.0), (-44.52, 88.12, 0.0), (-46.7, 83.63, 0.0), (-47.96, 78.8, 0.0), (-48.26, 73.82, 0.0), (-47.58, 68.88, 0.0), (-45.95, 64.16, 0.0), (20.07, -24.25, 0.0), (16.09, -21.24, 0.0), (29.38, -27.7, 0.0), (24.56, -26.43, 0.0), (56.5, 8.075, 0.0), (58.13, 3.36, 0.0), (58.81, -1.582, 0.0), (58.52, -6.562, 0.0), (57.25, -11.39, 0.0), (55.07, -15.88, 0.0), (52.06, -19.85, 0.0), (48.33, -23.16, 0.0), (44.02, -25.68, 0.0), (39.31, -27.31, 0.0), (34.36, -27.99, 0.0), (-5.541, 93.48, 0.0), (-9.516, 96.49, 0.0), (-14.0, 98.67, 0.0), (-18.83, 99.94, 0.0), (-6.464e-07, 1.989e-06, 0.0), (35.09, 11.4, 0.0), (-0.8839, 4.785, 0.0), (-0.4928, 9.586, 0.0), (1.127, 14.12, 0.0), (3.866, 18.08, 0.0), (7.537, 21.2, 0.0), (11.89, 23.26, 0.0), (16.63, 24.13, 0.0), (21.43, 23.74, 0.0), (25.96, 22.12, 0.0), (29.93, 19.38, 0.0), (33.04, 15.71, 0.0), (11.04, -33.98, 0.0), (37.92, 2.668, 0.0), (40.59, -5.537, 0.0), (16.09, -49.51, 0.0), (51.17, -38.11, 0.0), (18.13, -53.81, 0.0), (21.25, -57.48, 0.0), (25.21, -60.22, 0.0), (29.74, -61.84, 0.0), (34.54, -62.23, 0.0), (39.28, -61.37, 0.0), (43.64, -59.31, 0.0), (47.31, -56.19, 0.0), (50.05, -52.23, 0.0), (51.67, -47.69, 0.0), (52.06, -42.89, 0.0), (14.06, -43.28, 0.0), (48.96, -31.3, 0.0), (-125.6, 110.0, 0.0), (-95.71, 131.7, 0.0), (-127.9, 114.3, 0.0), (-129.0, 119.0, 0.0), (-128.8, 123.8, 0.0), (-127.5, 128.4, 0.0), (-124.9, 132.5, 0.0), (-121.4, 135.8, 0.0), (-117.2, 138.1, 0.0), (-112.5, 139.2, 0.0), (-107.7, 139.1, 0.0), (-103.1, 137.7, 0.0), (-98.98, 135.2, 0.0), (-94.96, 67.89, 0.0), (-65.11, 89.58, 0.0), (-91.68, 64.43, 0.0), (-87.58, 61.9, 0.0), (-82.97, 60.52, 0.0), (-78.16, 60.38, 0.0), (-73.47, 61.49, 0.0), (-69.23, 63.78, 0.0), (-65.73, 67.08, 0.0), (-63.2, 71.18, 0.0), (-61.82, 75.8, 0.0), (-61.68, 80.61, 0.0), (-62.79, 85.3, 0.0), (-98.95, 73.39, 0.0), (-103.5, 79.63, 0.0)], [(2, 0), (1, 3), (5, 4), (6, 5), (7, 6), (8, 7), (9, 8), (10, 9), (11, 10), (12, 11), (13, 12), (14, 13), (0, 30), (1, 14), (29, 17), (17, 18), (2, 19), (3, 16), (19, 20), (20, 21), (21, 22), (22, 23), (23, 24), (24, 25), (25, 26), (26, 27), (27, 28), (28, 29), (15, 16), (18, 15), (31, 30), (32, 31), (33, 32), (4, 33), (34, 36), (37, 38), (38, 39), (39, 40), (40, 41), (41, 42), (42, 43), (43, 44), (44, 45), (45, 46), (35, 46), (36, 37), (47, 34), (48, 35), (49, 64), (50, 52), (53, 52), (54, 53), (55, 54), (56, 55), (57, 56), (58, 57), (59, 58), (60, 59), (61, 60), (62, 61), (51, 62), (63, 50), (64, 51), (65, 67), (68, 69), (69, 70), (70, 71), (71, 72), (72, 73), (73, 74), (74, 75), (75, 76), (76, 77), (66, 77), (67, 68), (78, 80), (81, 80), (82, 81), (83, 82), (84, 83), (85, 84), (86, 85), (87, 86), (88, 87), (89, 88), (90, 89), (79, 90), (91, 78), (92, 65)], [])
me_plane_016.update()
me_plane_006 = bpy.data.meshes.new('Plane.006')
me_plane_006.from_pydata([(0.0, 0.0, 0.0), (-180.7, -117.3, 0.0), (-103.4, -67.18, 0.0), (-77.33, -50.22, 0.0), (0.0, 0.0, 0.0), (-190.2, -101.1, 0.0), (-140.0, -74.46, 0.0), (-112.0, -59.57, 0.0), (0.0, 0.0, 0.0), (-202.4, 73.68, 0.0), (-101.0, 36.78, 0.0), (-71.5, 26.02, 0.0), (0.0, 0.0, 0.0), (165.0, 138.5, 0.0), (110.4, 92.61, 0.0), (87.2, 73.17, 0.0), (0.0, 0.0, 0.0), (-186.6, 107.7, 0.0), (-136.2, 78.63, 0.0), (-108.3, 62.54, 0.0), (0.0, 0.0, 0.0), (-155.0, 149.7, 0.0), (-92.47, 89.29, 0.0), (-69.37, 66.99, 0.0), (0.0, 0.0, 0.0), (-18.78, 214.6, 0.0), (-12.31, 140.8, 0.0), (-9.405, 107.5, 0.0), (0.0, 0.0, 0.0), (-94.44, 193.6, 0.0), (-67.16, 137.7, 0.0), (-51.04, 104.6, 0.0), (47.56, -65.46, 0.0), (46.08, -63.43, 0.0), (52.48, -72.23, 0.0), (50.72, -69.81, 0.0), (55.88, -76.91, 0.0), (43.87, -60.39, 0.0), (42.25, -58.16, 0.0), (36.62, -50.4, 0.0), (35.24, -48.51, 0.0), (31.84, -43.82, 0.0), (30.08, -41.4, 0.0), (26.68, -36.72, 0.0), (24.92, -34.3, 0.0), (18.2, -25.05, 0.0), (-8.255, 94.35, 0.0), (-8.758, 100.1, 0.0), (20.99, -28.89, 0.0), (22.13, -30.46, 0.0), (39.12, -53.85, 0.0), (40.13, -55.23, 0.0)], [(2, 1), (3, 0), (6, 5), (7, 4), (10, 9), (11, 8), (14, 13), (15, 12), (18, 17), (19, 16), (22, 21), (23, 20), (26, 25), (30, 29), (31, 28), (32, 35), (33, 37), (34, 36), (40, 41), (42, 43), (46, 24), (47, 27), (48, 45), (49, 44), (50, 39), (51, 38)], [])
_uv = me_plane_006.uv_layers.new(name='UVMap')
_uv.uv.foreach_set('vector', [])
me_plane_006.update()
me_beziercurve_002 = bpy.data.meshes.new('BezierCurve.002')
me_beziercurve_002.from_pydata([(-1.875, 10.12, 0.0), (1.875, 10.12, 0.0), (-1.875, 42.12, 0.0), (1.875, 42.12, 0.0), (0.0, 42.12, 0.0), (0.009938, 222.2, 0.0), (16.85, 231.1, 0.0), (-16.12, 232.1, 0.0), (-0.7326, 221.3, 0.0), (-14.59, 229.9, 0.0), (-0.5601, 61.11, 0.0), (0.7229, 221.2, 0.0), (0.5862, 60.89, 0.0), (15.33, 229.1, 0.0)], [], [(1, 3, 2, 0), (5, 7, 9, 8), (7, 4, 10, 9), (4, 5, 8, 10), (5, 4, 12, 11), (4, 6, 13, 12), (6, 5, 11, 13)])
me_beziercurve_002.polygons.foreach_set('use_smooth', [1, 0, 0, 0, 0, 0, 0])
_uv = me_beziercurve_002.uv_layers.new(name='UVMap')
_uv.uv.foreach_set('vector', [0.5965, 0.1741, 0.695, 0.1741, 0.695, 0.07561, 0.5965, 0.07561, 0.5965, 0.07561, 0.5965, 0.07561, 0.5965, 0.07561, 0.5965, 0.07561, 0.5965, 0.07561, 0.5965, 0.07561, 0.5965, 0.07561, 0.5965, 0.07561, 0.5965, 0.07561, 0.5965, 0.07561, 0.5965, 0.07561, 0.5965, 0.07561, 0.5965, 0.07561, 0.5965, 0.07561, 0.5965, 0.07561, 0.5965, 0.07561, 0.5965, 0.07561, 0.5965, 0.07561, 0.5965, 0.07561, 0.5965, 0.07561, 0.5965, 0.07561, 0.5965, 0.07561, 0.5965, 0.07561, 0.5965, 0.07561])
me_beziercurve_002.materials.append(mat_map_color_palette)
me_beziercurve_002.auto_texspace = False
me_beziercurve_002.update()
me_plane_004 = bpy.data.meshes.new('Plane.004')
me_plane_004.from_pydata([(0.0, 0.0, 0.0), (-46.81, 144.1, 0.0), (-89.03, 122.5, 0.0), (-72.63, 167.6, 0.0), (-77.49, 167.2, 0.0), (-82.17, 165.8, 0.0), (-86.48, 163.4, 0.0), (-90.26, 160.3, 0.0), (-93.36, 156.6, 0.0), (-95.67, 152.3, 0.0), (-97.08, 147.6, 0.0), (-97.56, 142.7, 0.0), (-97.08, 137.9, 0.0), (-95.67, 133.2, 0.0), (-93.36, 128.9, 0.0), (-49.59, 152.3, 0.0), (-51.9, 156.6, 0.0), (-55.0, 160.3, 0.0), (-58.78, 163.4, 0.0), (-63.09, 165.8, 0.0), (-67.77, 167.2, 0.0)], [(0, 1), (4, 3), (5, 4), (6, 5), (7, 6), (8, 7), (9, 8), (10, 9), (11, 10), (12, 11), (13, 12), (14, 13), (2, 14), (1, 15), (16, 15), (17, 16), (18, 17), (19, 18), (20, 19), (3, 20)], [])
_uv = me_plane_004.uv_layers.new(name='UVMap')
_uv.uv.foreach_set('vector', [])
me_plane_004.materials.append(mat_map_color_palette)
me_plane_004.update()
me_plane_013 = bpy.data.meshes.new('Plane.013')
me_plane_013.from_pydata([(-1.0, -1.0, 0.0), (1.0, -1.0, 0.0), (-1.0, 1.0, 0.0), (1.0, 1.0, 0.0)], [], [(0, 1, 3, 2)])
_uv = me_plane_013.uv_layers.new(name='UVMap')
_uv.uv.foreach_set('vector', [0.0, 0.0, 1.0, 0.0, 1.0, 1.0, 0.0, 1.0])
me_plane_013.materials.append(mat_map_color_palette)
me_plane_013.update()
me_plane_015 = bpy.data.meshes.new('Plane.015')
me_plane_015.from_pydata([(500.0, 300.0, -10.0), (-500.0, 300.0, -10.0), (500.0, -300.0, -10.0), (-500.0, -300.0, -10.0)], [], [(3, 2, 0, 1)])
_uv = me_plane_015.uv_layers.new(name='UVMap')
_uv.uv.foreach_set('vector', [0.06846, 0.8104, 0.06846, 0.8104, 0.06846, 0.8104, 0.06846, 0.8104])
me_plane_015.materials.append(mat_map_color_palette)
me_plane_015.update()
me_plane_012 = bpy.data.meshes.new('Plane.012')
me_plane_012.from_pydata([(500.0, 300.0, -10.0), (-500.0, 300.0, -10.0), (500.0, -300.0, -10.0), (-500.0, -300.0, -10.0)], [], [(0, 1, 3, 2)])
_uv = me_plane_012.uv_layers.new(name='UVMap')
_uv.uv.foreach_set('vector', [0.05494, 0.6884, 0.05494, 0.6884, 0.05494, 0.6884, 0.05494, 0.6884])
me_plane_012.materials.append(mat_map_color_palette)
me_plane_012.update()
me_surface_map_runway_bg_001 = bpy.data.meshes.new('Surface_Map_Runway_BG.001')
me_surface_map_runway_bg_001.from_pydata([(500.0, 300.0, -5.0), (-500.0, 300.0, -5.0), (500.0, -300.0, -5.0), (-500.0, -300.0, -5.0)], [], [(3, 2, 0, 1)])
me_surface_map_runway_bg_001.polygons.foreach_set('material_index', [1])
_uv = me_surface_map_runway_bg_001.uv_layers.new(name='UVMap')
_uv.uv.foreach_set('vector', [0.0, 0.0, 1.0, 0.0, 1.0, 1.0, 0.0, 1.0])
me_surface_map_runway_bg_001.materials.append(mat_map_color_palette)
me_surface_map_runway_bg_001.materials.append(mat_rm_satelite_12nm)
me_surface_map_runway_bg_001.update()

# ---- curves / text
txt_text = bpy.data.curves.new('Text', 'FONT')
txt_text.dimensions = '2D'
txt_text.body = 'DVOR/DME\n112.7 DAC\n1161'
txt_text.size = 9.0
cu_area_25nm_004 = bpy.data.curves.new('Area 25nm.004', 'CURVE')
cu_area_25nm_004.dimensions = '2D'
_sp = cu_area_25nm_004.splines.new('BEZIER'); _sp.bezier_points.add(4)
_sp.bezier_points.foreach_set('co', [-335.3, -217.7, 0.0, -217.5, -141.2, 0.0, -209.2, -75.59, 0.0, -159.4, 154.3, 0.0, -116.5, 160.1, 0.0])
_sp.bezier_points.foreach_set('handle_left', [-372.2, -241.7, 0.0, -241.4, -156.8, 0.0, -189.1, -124.3, 0.0, -226.8, 85.76, 0.0, -120.1, 165.1, 0.0])
_sp.bezier_points.foreach_set('handle_right', [-315.8, -205.1, 0.0, -204.9, -133.0, 0.0, -233.3, -16.78, 0.0, -144.3, 169.7, 0.0, -112.8, 155.1, 0.0])
for _p, _l, _r in zip(_sp.bezier_points, ['ALIGNED', 'ALIGNED', 'ALIGNED', 'ALIGNED', 'ALIGNED'], ['ALIGNED', 'ALIGNED', 'ALIGNED', 'ALIGNED', 'ALIGNED']): _p.handle_left_type = _l; _p.handle_right_type = _r
_sp.bezier_points.foreach_set('radius', [0.8897, 0.8897, 0.8897, 0.8897, 0.8897])
_sp.order_u = 0
_sp.order_v = 0
_sp.resolution_u = 14
_sp = cu_area_25nm_004.splines.new('BEZIER'); _sp.bezier_points.add(4)
_sp.bezier_points.foreach_set('co', [-116.4, 160.3, 0.0, -97.27, 199.4, 0.0, 147.0, 166.4, 0.0, 198.4, 166.5, 0.0, 307.1, 257.7, 0.0])
_sp.bezier_points.foreach_set('handle_left', [-111.3, 153.2, 0.0, -120.0, 186.0, 0.0, 60.54, 244.7, 0.0, 187.8, 157.6, 0.0, 294.6, 247.2, 0.0])
_sp.bezier_points.foreach_set('handle_right', [-121.6, 167.3, 0.0, -52.83, 225.6, 0.0, 163.3, 151.6, 0.0, 211.9, 177.8, 0.0, 319.6, 268.2, 0.0])
for _p, _l, _r in zip(_sp.bezier_points, ['ALIGNED', 'ALIGNED', 'ALIGNED', 'ALIGNED', 'ALIGNED'], ['ALIGNED', 'ALIGNED', 'ALIGNED', 'ALIGNED', 'ALIGNED']): _p.handle_left_type = _l; _p.handle_right_type = _r
_sp.bezier_points.foreach_set('radius', [0.8897, 0.8897, 0.8897, 0.8897, 0.8897])
_sp.order_u = 0
_sp.order_v = 0
_sp.resolution_u = 14
_sp = cu_area_25nm_004.splines.new('BEZIER'); _sp.bezier_points.add(2)
_sp.bezier_points.foreach_set('co', [-351.7, -187.0, 0.0, -228.9, -121.7, 0.0, -213.3, -63.6, 0.0])
_sp.bezier_points.foreach_set('handle_left', [-392.0, -208.4, 0.0, -255.2, -135.7, 0.0, -200.5, -94.8, 0.0])
_sp.bezier_points.foreach_set('handle_right', [-322.6, -171.5, 0.0, -210.0, -111.6, 0.0, -226.4, -31.51, 0.0])
for _p, _l, _r in zip(_sp.bezier_points, ['ALIGNED', 'ALIGNED', 'ALIGNED'], ['ALIGNED', 'ALIGNED', 'ALIGNED']): _p.handle_left_type = _l; _p.handle_right_type = _r
_sp.bezier_points.foreach_set('radius', [0.8897, 0.8897, 0.8897])
_sp.order_u = 0
_sp.order_v = 0
_sp.resolution_u = 14
_sp = cu_area_25nm_004.splines.new('BEZIER'); _sp.bezier_points.add(2)
_sp.bezier_points.foreach_set('co', [-375.0, 136.5, 0.0, -243.9, 88.79, 0.0, -197.0, 101.6, 0.0])
_sp.bezier_points.foreach_set('handle_left', [-393.4, 143.2, 0.0, -255.9, 93.15, 0.0, -208.9, 80.72, 0.0])
_sp.bezier_points.foreach_set('handle_right', [-353.6, 128.7, 0.0, -230.0, 83.71, 0.0, -179.9, 131.8, 0.0])
for _p, _l, _r in zip(_sp.bezier_points, ['ALIGNED', 'ALIGNED', 'ALIGNED'], ['ALIGNED', 'ALIGNED', 'ALIGNED']): _p.handle_left_type = _l; _p.handle_right_type = _r
_sp.bezier_points.foreach_set('radius', [0.8897, 0.8897, 0.8897])
_sp.order_u = 0
_sp.order_v = 0
_sp.resolution_u = 14
_sp = cu_area_25nm_004.splines.new('BEZIER'); _sp.bezier_points.add(1)
_sp.bezier_points.foreach_set('co', [-255.6, -41.76, 0.0, -169.4, -196.0, 0.0])
_sp.bezier_points.foreach_set('handle_left', [-267.8, 38.56, 0.0, -210.5, -160.6, 0.0])
_sp.bezier_points.foreach_set('handle_right', [-245.8, -106.7, 0.0, -147.8, -214.7, 0.0])
for _p, _l, _r in zip(_sp.bezier_points, ['ALIGNED', 'ALIGNED'], ['ALIGNED', 'ALIGNED']): _p.handle_left_type = _l; _p.handle_right_type = _r
_sp.bezier_points.foreach_set('radius', [0.8897, 0.8897])
_sp.order_u = 0
_sp.order_v = 0
_sp.resolution_u = 14
_sp = cu_area_25nm_004.splines.new('BEZIER'); _sp.bezier_points.add(1)
_sp.bezier_points.foreach_set('co', [-231.9, 115.7, 0.0, -258.2, 21.37, 0.0])
_sp.bezier_points.foreach_set('handle_left', [-223.7, 132.3, 0.0, -254.6, 65.51, 0.0])
_sp.bezier_points.foreach_set('handle_right', [-240.2, 99.05, 0.0, -261.8, -22.77, 0.0])
for _p, _l, _r in zip(_sp.bezier_points, ['ALIGNED', 'ALIGNED'], ['ALIGNED', 'ALIGNED']): _p.handle_left_type = _l; _p.handle_right_type = _r
_sp.bezier_points.foreach_set('radius', [0.8897, 0.8897])
_sp.order_u = 0
_sp.order_v = 0
_sp.resolution_u = 14
_sp = cu_area_25nm_004.splines.new('BEZIER'); _sp.bezier_points.add(1)
_sp.bezier_points.foreach_set('co', [217.9, 140.4, 0.0, 156.7, 206.4, 0.0])
_sp.bezier_points.foreach_set('handle_left', [225.8, 128.1, 0.0, 189.4, 181.5, 0.0])
_sp.bezier_points.foreach_set('handle_right', [210.0, 152.6, 0.0, 123.9, 231.2, 0.0])
for _p, _l, _r in zip(_sp.bezier_points, ['ALIGNED', 'ALIGNED'], ['ALIGNED', 'ALIGNED']): _p.handle_left_type = _l; _p.handle_right_type = _r
_sp.bezier_points.foreach_set('radius', [0.8897, 0.8897])
_sp.order_u = 0
_sp.order_v = 0
_sp.resolution_u = 14
cu_area_25nm_004.materials.append(mat_map_color_palette)
cu_area_25nm_004.bevel_mode = 'OBJECT'
cu_area_25nm_004.bevel_profile.use_clip = True
cu_area_25nm_004.resolution_u = 14

# ---- objects
ob_area_10nm_12nm_14nm = bpy.data.objects.new('Area_10nm_12nm_14nm', me_plane_001)
ob_img_vor_dme_arc = bpy.data.objects.new('IMG_VOR_DME_Arc', me_vor_dme_arc)
ob_img_vor_dme_ils = bpy.data.objects.new('IMG_VOR_DME_ILS', me_vor_dme_ils)
ob_tinyarrow = bpy.data.objects.new('TinyArrow', me_plane_008)
ob_text = bpy.data.objects.new('Text', txt_text)
ob_plane = bpy.data.objects.new('Plane', me_plane_010)
ob_river = bpy.data.objects.new('River', me_plane)
ob_dme_text = bpy.data.objects.new('DME Text', me_plane_009)
ob_radial_text = bpy.data.objects.new('Radial Text', me_plane_002)
ob_12_dme_arc = bpy.data.objects.new('12 Dme Arc', cu_area_25nm_004)
ob_arrow = bpy.data.objects.new('Arrow', me_plane_011)
ob_circuite_line = bpy.data.objects.new('Circuite Line', me_plane_016)
ob_radial_line = bpy.data.objects.new('Radial Line', me_plane_006)
ob_runway = bpy.data.objects.new('Runway', me_beziercurve_002)
ob_vor_line = bpy.data.objects.new('VOR Line', me_plane_004)
ob_00_no_theme_map = bpy.data.objects.new('00_No_Theme_Map', me_plane_013)
ob_01_day_theme_map = bpy.data.objects.new('01_Day_Theme_Map', me_plane_015)
ob_02_night_theme_map = bpy.data.objects.new('02_Night_Theme_Map', me_plane_012)
ob_03_satelite_theme_map = bpy.data.objects.new('03_Satelite_Theme_Map', me_surface_map_runway_bg_001)
_N = ng_gn_arrow.nodes; _L = ng_gn_arrow.links
n0 = _N.new('NodeFrame'); n0.name = 'Frame.001'; n0.location = (-1525, 122)
n0.width = 557
n1 = _N.new('NodeFrame'); n1.name = 'Frame.002'; n1.location = (-869, 139)
n1.width = 205
n2 = _N.new('NodeFrame'); n2.name = 'Frame'; n2.location = (-1238, -308)
n2.width = 573
n3 = _N.new('GeometryNodeInstanceOnPoints'); n3.name = 'Instance on Points'; n3.location = (-342, -122)
n4 = _N.new('GeometryNodeObjectInfo'); n4.name = 'Object Info'; n4.location = (-631, -121)
n4.inputs[0].default_value = ob_tinyarrow
n5 = _N.new('NodeGroupOutput'); n5.name = 'Group Output'; n5.location = (-99, -119)
n6 = _N.new('GeometryNodeStoreNamedAttribute'); n6.name = 'Store Named Attribute'; n6.location = (223, -30)
n6.data_type = 'FLOAT_VECTOR'
n6.domain = 'EDGE'
n6.inputs[2].default_value = 'P0'
n7 = _N.new('NodeGroupInput'); n7.name = 'Group Input'; n7.location = (30, -52)
n8 = _N.new('GeometryNodeStoreNamedAttribute'); n8.name = 'Store Named Attribute.001'; n8.location = (386, -68)
n8.data_type = 'FLOAT_VECTOR'
n8.domain = 'EDGE'
n8.inputs[2].default_value = 'P1'
n9 = _N.new('GeometryNodeInputMeshEdgeVertices'); n9.name = 'Edge Vertices'; n9.location = (41, -149)
n10 = _N.new('GeometryNodeMeshToPoints'); n10.name = 'Mesh to Points'; n10.location = (34, -30)
n11 = _N.new('GeometryNodeInputNamedAttribute'); n11.name = 'Named Attribute.002'; n11.location = (30, -213)
n11.data_type = 'FLOAT_VECTOR'
n11.inputs[0].default_value = 'P0'
n12 = _N.new('GeometryNodeInputNamedAttribute'); n12.name = 'Named Attribute.001'; n12.location = (38, -46)
n12.data_type = 'FLOAT_VECTOR'
n12.inputs[0].default_value = 'P1'
n13 = _N.new('GeometryNodeInputNamedAttribute'); n13.name = 'Named Attribute'; n13.location = (30, -183)
n13.data_type = 'FLOAT_VECTOR'
n13.inputs[0].default_value = 'P0'
n14 = _N.new('ShaderNodeVectorMath'); n14.name = 'Vector Math.001'; n14.location = (228, -48)
n14.operation = 'SUBTRACT'
n15 = _N.new('FunctionNodeAlignEulerToVector'); n15.name = 'Align Euler to Vector'; n15.location = (403, -30)
n15.axis = 'Y'
n16 = _N.new('ShaderNodeVectorMath'); n16.name = 'Vector Math.003'; n16.location = (224, -189)
n16.operation = 'DISTANCE'
n6.parent = n0
n7.parent = n0
n8.parent = n0
n9.parent = n0
n10.parent = n1
n11.parent = n1
n12.parent = n2
n13.parent = n2
n14.parent = n2
n15.parent = n2
n16.parent = n2
_L.new(n3.outputs[0], n5.inputs[0])
_L.new(n7.outputs[0], n6.inputs[0])
_L.new(n9.outputs[2], n6.inputs[3])
_L.new(n6.outputs[0], n8.inputs[0])
_L.new(n9.outputs[3], n8.inputs[3])
_L.new(n8.outputs[0], n10.inputs[0])
_L.new(n10.outputs[0], n3.inputs[0])
_L.new(n4.outputs[4], n3.inputs[2])
_L.new(n15.outputs[0], n3.inputs[5])
_L.new(n12.outputs[0], n14.inputs[0])
_L.new(n13.outputs[0], n14.inputs[1])
_L.new(n11.outputs[0], n10.inputs[2])
_L.new(n14.outputs[0], n15.inputs[2])
_L.new(n12.outputs[0], n16.inputs[0])
_L.new(n13.outputs[0], n16.inputs[1])
n5.is_active_output = True

# ---- transforms, parenting, visibility, modifiers, constraints
ob_area_10nm_12nm_14nm.location = (0.0, 0.0, 0.0)
_m = ob_area_10nm_12nm_14nm.modifiers.new('GeometryNodes', 'NODES')
_m.node_group = ng_gn_area_circle
ob_img_vor_dme_arc.location = (-726.5, 0.0, 0.0)
ob_img_vor_dme_ils.location = (514.7, 0.0, 0.3)
ob_tinyarrow.location = (-0.05584, 222.7, 0.0)
ob_text.location = (-114.7, -1.393, 0.0)
ob_plane.location = (0.0, 0.0, 0.0)
_m = ob_plane.modifiers.new('GeometryNodes', 'NODES')
_m.node_group = ng_line_thickness
_gi = [s.identifier for s in ng_line_thickness.interface.items_tree if s.item_type == 'SOCKET' and s.in_out == 'INPUT']
_m[_gi[2]] = True  # Is Mesh
_m[_gi[3]] = 1  # X Index
ob_river.location = (0.0, 0.0, 0.0)
_m = ob_river.modifiers.new('GeometryNodes.001', 'NODES')
_m.node_group = ng_line_thickness
_gi = [s.identifier for s in ng_line_thickness.interface.items_tree if s.item_type == 'SOCKET' and s.in_out == 'INPUT']
_m[_gi[2]] = True  # Is Mesh
ob_dme_text.location = (0.0, 0.0, 0.0)
_vg = ob_dme_text.vertex_groups.new(name='Group')
_m = ob_dme_text.modifiers.new('GeometryNodes', 'NODES')
_m.node_group = ng_gn_dme_text
ob_radial_text.location = (0.0, 0.0, 0.0)
_vg = ob_radial_text.vertex_groups.new(name='VG Main Line')
_vg = ob_radial_text.vertex_groups.new(name='VG Secondary Line')
_vg = ob_radial_text.vertex_groups.new(name='VG Xtra Line')
_vg = ob_radial_text.vertex_groups.new(name='VG Main Text')
_vg = ob_radial_text.vertex_groups.new(name='VG Secondary Text')
_m = ob_radial_text.modifiers.new('GeometryNodes', 'NODES')
_m.node_group = ng_gn_radial_line
ob_12_dme_arc.location = (0.0, 0.0, 0.0)
ob_12_dme_arc.scale = (1.0, 1.0, 1.0)
_m = ob_12_dme_arc.modifiers.new('GeometryNodes', 'NODES')
_m.node_group = ng_line_thickness
_gi = [s.identifier for s in ng_line_thickness.interface.items_tree if s.item_type == 'SOCKET' and s.in_out == 'INPUT']
_m[_gi[3]] = 1  # X Index
ob_arrow.location = (0.0, 0.0, 0.0)
_m = ob_arrow.modifiers.new('GeometryNodes', 'NODES')
_m.node_group = ng_gn_arrow
ob_circuite_line.location = (0.0, 0.0, 0.0)
_m = ob_circuite_line.modifiers.new('GeometryNodes', 'NODES')
_m.node_group = ng_line_thickness
_gi = [s.identifier for s in ng_line_thickness.interface.items_tree if s.item_type == 'SOCKET' and s.in_out == 'INPUT']
_m[_gi[2]] = True  # Is Mesh
_m[_gi[3]] = 1  # X Index
ob_radial_line.location = (0.0, 0.0, 0.0)
_vg = ob_radial_line.vertex_groups.new(name='VG Main Line')
_vg = ob_radial_line.vertex_groups.new(name='VG Secondary Line')
_vg = ob_radial_line.vertex_groups.new(name='VG Xtra Line')
_vg = ob_radial_line.vertex_groups.new(name='VG Main Text')
_vg = ob_radial_line.vertex_groups.new(name='VG Secondary Text')
_m = ob_radial_line.modifiers.new('GeometryNodes', 'NODES')
_m.node_group = ng_line_thickness
_gi = [s.identifier for s in ng_line_thickness.interface.items_tree if s.item_type == 'SOCKET' and s.in_out == 'INPUT']
_m[_gi[2]] = True  # Is Mesh
_m[_gi[3]] = 1  # X Index
ob_runway.location = (0.0, 0.0, 0.0)
ob_runway.rotation_euler = (0.0, 0.0, 0.6283)
ob_vor_line.location = (0.0, 0.0, 0.0)
_m = ob_vor_line.modifiers.new('GeometryNodes', 'NODES')
_m.node_group = ng_line_thickness
_gi = [s.identifier for s in ng_line_thickness.interface.items_tree if s.item_type == 'SOCKET' and s.in_out == 'INPUT']
_m[_gi[2]] = True  # Is Mesh
_m[_gi[3]] = 1  # X Index
ob_00_no_theme_map.location = (0.0, 0.0, 0.0)
_m = ob_00_no_theme_map.modifiers.new('Text', 'NODES')
_m.node_group = ng_clonemesh
_gi = [s.identifier for s in ng_clonemesh.interface.items_tree if s.item_type == 'SOCKET' and s.in_out == 'INPUT']
_m[_gi[1]] = col_text_item  # Collection
_m[_gi[2]] = 1  # X Index
_m = ob_00_no_theme_map.modifiers.new('Route', 'NODES')
_m.node_group = ng_clonemesh
_gi = [s.identifier for s in ng_clonemesh.interface.items_tree if s.item_type == 'SOCKET' and s.in_out == 'INPUT']
_m[_gi[1]] = col_route_item  # Collection
_m[_gi[2]] = 2  # X Index
ob_01_day_theme_map.location = (0.0, 0.0, 0.0)
_m = ob_01_day_theme_map.modifiers.new('Text', 'NODES')
_m.node_group = ng_clonemesh
_gi = [s.identifier for s in ng_clonemesh.interface.items_tree if s.item_type == 'SOCKET' and s.in_out == 'INPUT']
_m[_gi[1]] = col_text_item  # Collection
_m[_gi[2]] = 1  # X Index
_m[_gi[3]] = 1  # Y Index
_m = ob_01_day_theme_map.modifiers.new('Route', 'NODES')
_m.node_group = ng_clonemesh
_gi = [s.identifier for s in ng_clonemesh.interface.items_tree if s.item_type == 'SOCKET' and s.in_out == 'INPUT']
_m[_gi[1]] = col_route_item  # Collection
_m[_gi[2]] = 2  # X Index
_m[_gi[3]] = 1  # Y Index
_m = ob_01_day_theme_map.modifiers.new('Xtra', 'NODES')
_m.node_group = ng_clonemesh
_gi = [s.identifier for s in ng_clonemesh.interface.items_tree if s.item_type == 'SOCKET' and s.in_out == 'INPUT']
_m[_gi[1]] = col_xtra_item  # Collection
_m[_gi[2]] = 3  # X Index
_m[_gi[3]] = 1  # Y Index
ob_02_night_theme_map.location = (0.0, 0.0, 0.0)
_m = ob_02_night_theme_map.modifiers.new('Text', 'NODES')
_m.node_group = ng_clonemesh
_gi = [s.identifier for s in ng_clonemesh.interface.items_tree if s.item_type == 'SOCKET' and s.in_out == 'INPUT']
_m[_gi[1]] = col_text_item  # Collection
_m[_gi[2]] = 1  # X Index
_m[_gi[3]] = 2  # Y Index
_m = ob_02_night_theme_map.modifiers.new('Route', 'NODES')
_m.node_group = ng_clonemesh
_gi = [s.identifier for s in ng_clonemesh.interface.items_tree if s.item_type == 'SOCKET' and s.in_out == 'INPUT']
_m[_gi[1]] = col_route_item  # Collection
_m[_gi[2]] = 2  # X Index
_m[_gi[3]] = 2  # Y Index
_m = ob_02_night_theme_map.modifiers.new('Xtra', 'NODES')
_m.node_group = ng_clonemesh
_gi = [s.identifier for s in ng_clonemesh.interface.items_tree if s.item_type == 'SOCKET' and s.in_out == 'INPUT']
_m[_gi[1]] = col_xtra_item  # Collection
_m[_gi[2]] = 3  # X Index
_m[_gi[3]] = 2  # Y Index
ob_03_satelite_theme_map.location = (0.0, 0.0, 0.0)
_m = ob_03_satelite_theme_map.modifiers.new('Text', 'NODES')
_m.node_group = ng_clonemesh
_gi = [s.identifier for s in ng_clonemesh.interface.items_tree if s.item_type == 'SOCKET' and s.in_out == 'INPUT']
_m[_gi[1]] = col_text_item  # Collection
_m[_gi[2]] = 1  # X Index
_m[_gi[3]] = 3  # Y Index
_m = ob_03_satelite_theme_map.modifiers.new('Route', 'NODES')
_m.node_group = ng_clonemesh
_gi = [s.identifier for s in ng_clonemesh.interface.items_tree if s.item_type == 'SOCKET' and s.in_out == 'INPUT']
_m[_gi[1]] = col_route_item  # Collection
_m[_gi[2]] = 2  # X Index
_m[_gi[3]] = 3  # Y Index

# ---- collection membership
col_reference_image.objects.link(ob_area_10nm_12nm_14nm)
col_reference_image.objects.link(ob_img_vor_dme_arc)
col_reference_image.objects.link(ob_img_vor_dme_ils)
col_geometry_node_item.objects.link(ob_tinyarrow)
col_geometry_node_item.objects.link(ob_text)
col_geometry_node_item.objects.link(ob_plane)
col_xtra_item.objects.link(ob_river)
col_text_item.objects.link(ob_dme_text)
col_text_item.objects.link(ob_radial_text)
col_route_item.objects.link(ob_12_dme_arc)
col_route_item.objects.link(ob_arrow)
col_route_item.objects.link(ob_circuite_line)
col_route_item.objects.link(ob_radial_line)
col_route_item.objects.link(ob_runway)
col_route_item.objects.link(ob_vor_line)
col_all_theme_map.objects.link(ob_00_no_theme_map)
col_all_theme_map.objects.link(ob_01_day_theme_map)
col_all_theme_map.objects.link(ob_02_night_theme_map)
col_all_theme_map.objects.link(ob_03_satelite_theme_map)
def _layer_coll(name, lc=None):
    lc = lc or bpy.context.view_layer.layer_collection
    for c in lc.children:
        if c.name == name: return c
        r = _layer_coll(name, c)
        if r: return r
_layer_coll('Reference_Image').exclude = True
_layer_coll('Map_Item').exclude = True
_layer_coll('Geometry Node Item').exclude = True
_layer_coll('Xtra_Item').exclude = True
_layer_coll('Text_Item').exclude = True
_layer_coll('Route_Item').exclude = True

# ---- scene / render settings (as saved in the file)
scene.frame_start = 1; scene.frame_end = 250; scene.frame_set(76)
scene.render.engine = 'BLENDER_EEVEE_NEXT'
scene.cycles.sampling_pattern = 'TABULATED_SOBOL'
scene.cycles.use_light_tree = False
scene.view_settings.view_transform = 'Filmic'
bpy.context.view_layer.update()

# ---- added for rendering (the .blend has no active camera and no usable light): camera, sun
cam_auto = bpy.data.cameras.new('AutoCamera')
cam_auto.lens = 50.0
cam_auto.sensor_width = 36.0
cam_auto.clip_end = 18937.0
ob_auto_camera = bpy.data.objects.new('AutoCamera', cam_auto)
scene.collection.objects.link(ob_auto_camera)
ob_auto_camera.location = (1079.04, -1294.84, 858.673)
ob_auto_camera.rotation_euler = (1.09748, -7.21219e-08, 0.694738)
scene.camera = ob_auto_camera
light_auto_sun = bpy.data.lights.new('AutoSun', 'SUN')
light_auto_sun.energy = 3.0
light_auto_sun.angle = 0.0523599
ob_auto_sun = bpy.data.objects.new('AutoSun', light_auto_sun)
scene.collection.objects.link(ob_auto_sun)
ob_auto_sun.rotation_euler = (0.872665, 0.174533, 0.523599)
bpy.context.view_layer.update()
